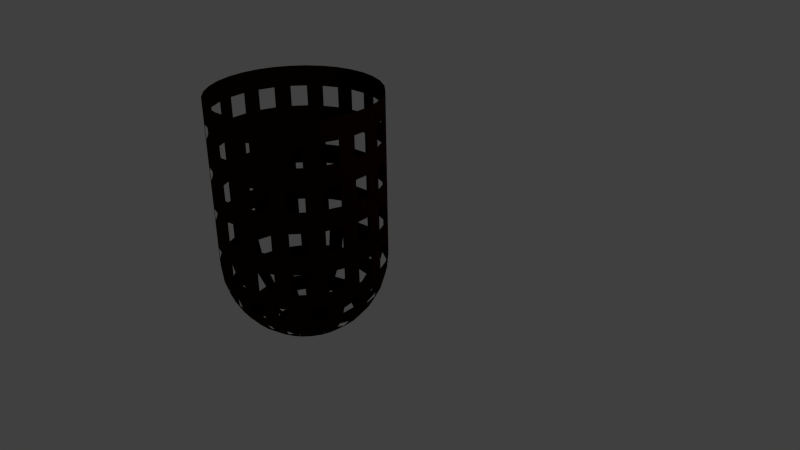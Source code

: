 # Source: pocket.blend  (saved by Blender 2.76.0; exported with 4.5.12 LTS)
import bpy
from mathutils import Matrix  # noqa: F401  (used for matrix-valued properties, if any)

bpy.ops.wm.read_factory_settings(use_empty=True)
scene = bpy.context.scene
scene.name = 'Scene'

# ---- collections
col_collection_1 = bpy.data.collections.new('Collection 1'); scene.collection.children.link(col_collection_1)

# ---- materials (node trees are filled in below, after node groups)
mat_net_001 = bpy.data.materials.new('Net.001')
mat_net_001.alpha_threshold = 0.0
mat_net_001.use_transparent_shadow = False
mat_net_001.diffuse_color = (0.02365, 0.007628, 0.0, 1.0)
mat_net_001.roughness = 0.5

# ---- material node trees

# ---- world
world_world = bpy.data.worlds.new('World'); scene.world = world_world
world_world.color = (0.05088, 0.05088, 0.05088)
world_world.use_sun_shadow = False
world_world.sun_shadow_jitter_overblur = 0.0
world_world.cycles.sampling_method = 'MANUAL'
world_world.cycles.sample_map_resolution = 256

# ---- cameras
cam_camera = bpy.data.cameras.new('Camera')
cam_camera.clip_end = 100.0
cam_camera.lens = 35.0
cam_camera.sensor_width = 32.0
cam_camera.sensor_height = 18.0
cam_camera.ortho_scale = 7.314
cam_camera.dof.focus_distance = 0.0
cam_camera.dof.aperture_fstop = 128.0

# ---- lights
light_lamp = bpy.data.lights.new('Lamp', 'POINT')
light_lamp.transmission_factor = 0.0
light_lamp.cutoff_distance = 30.0
light_lamp.energy = 100.0
light_lamp.shadow_buffer_clip_start = 1.001
light_lamp.shadow_soft_size = 0.1
light_lamp.shadow_maximum_resolution = 0.006
light_lamp.use_absolute_resolution = True
light_lamp.cycles.use_multiple_importance_sampling = False

# ---- meshes
me_sphere_002 = bpy.data.meshes.new('Sphere.002')
me_sphere_002.from_pydata([(-0.9808, -0.1951, 2.0), (-1.0, 0.0, 7.55e-08), (-0.9808, 0.0, -0.1951), (-0.9239, 0.0, -0.3827), (-0.8315, 0.0, -0.5556), (-0.7071, 0.0, -0.7071), (-0.5556, 0.0, -0.8315), (-0.3827, 0.0, -0.9239), (-0.1951, 0.0, -0.9808), (-0.9239, -0.3827, 2.0), (-0.9808, 0.1951, 7.55e-08), (-0.9619, 0.1913, -0.1951), (-0.9061, 0.1802, -0.3827), (-0.8155, 0.1622, -0.5556), (-0.6935, 0.1379, -0.7071), (-0.5449, 0.1084, -0.8315), (-0.3753, 0.07466, -0.9239), (-0.1913, 0.03806, -0.9808), (-0.8315, -0.5556, 2.0), (-0.9239, 0.3827, 7.55e-08), (-0.9061, 0.3753, -0.1951), (-0.8536, 0.3536, -0.3827), (-0.7682, 0.3182, -0.5556), (-0.6533, 0.2706, -0.7071), (-0.5133, 0.2126, -0.8315), (-0.3536, 0.1464, -0.9239), (-0.1802, 0.07466, -0.9808), (-0.7071, -0.7071, 2.0), (-0.8315, 0.5556, 7.55e-08), (-0.8155, 0.5449, -0.1951), (-0.7682, 0.5133, -0.3827), (-0.6913, 0.4619, -0.5556), (-0.5879, 0.3928, -0.7071), (-0.4619, 0.3087, -0.8315), (-0.3182, 0.2126, -0.9239), (-0.1622, 0.1084, -0.9808), (-0.5556, -0.8315, 2.0), (-0.7071, 0.7071, 7.55e-08), (-0.6935, 0.6935, -0.1951), (-0.6533, 0.6533, -0.3827), (-0.5879, 0.5879, -0.5556), (-0.5, 0.5, -0.7071), (-0.3928, 0.3928, -0.8315), (-0.2706, 0.2706, -0.9239), (-0.1379, 0.1379, -0.9808), (-0.3827, -0.9239, 2.0), (-0.5556, 0.8315, 7.55e-08), (-0.5449, 0.8155, -0.1951), (-0.5133, 0.7682, -0.3827), (-0.4619, 0.6913, -0.5556), (-0.3928, 0.5879, -0.7071), (-0.3087, 0.4619, -0.8315), (-0.2126, 0.3182, -0.9239), (-0.1084, 0.1622, -0.9808), (-0.1951, -0.9808, 2.0), (-0.3827, 0.9239, 7.55e-08), (-0.3753, 0.9061, -0.1951), (-0.3536, 0.8536, -0.3827), (-0.3182, 0.7682, -0.5556), (-0.2706, 0.6533, -0.7071), (-0.2126, 0.5133, -0.8315), (-0.1464, 0.3536, -0.9239), (-0.07466, 0.1802, -0.9808), (1.404e-07, -1.0, 2.0), (-0.1951, 0.9808, 7.55e-08), (-0.1913, 0.9619, -0.1951), (-0.1802, 0.9061, -0.3827), (-0.1622, 0.8155, -0.5556), (-0.1379, 0.6935, -0.7071), (-0.1084, 0.5449, -0.8315), (-0.07466, 0.3753, -0.9239), (-0.03806, 0.1913, -0.9808), (0.1951, -0.9808, 2.0), (3.788e-07, 1.0, 7.55e-08), (3.937e-07, 0.9808, -0.1951), (2.298e-07, 0.9239, -0.3827), (3.341e-07, 0.8315, -0.5556), (3.192e-07, 0.7071, -0.7071), (3.415e-07, 0.5556, -0.8315), (3.043e-07, 0.3827, -0.9239), (3.08e-07, 0.1951, -0.9808), (0.3827, -0.9239, 2.0), (0.1951, 0.9808, 7.55e-08), (0.1913, 0.9619, -0.1951), (0.1802, 0.9061, -0.3827), (0.1622, 0.8155, -0.5556), (0.138, 0.6935, -0.7071), (0.1084, 0.5449, -0.8315), (0.07466, 0.3753, -0.9239), (0.03806, 0.1913, -0.9808), (0.5556, -0.8315, 2.0), (0.3827, 0.9239, 7.55e-08), (0.3753, 0.9061, -0.1951), (0.3536, 0.8536, -0.3827), (0.3182, 0.7682, -0.5556), (0.2706, 0.6533, -0.7071), (0.2126, 0.5133, -0.8315), (0.1464, 0.3536, -0.9239), (0.07466, 0.1802, -0.9808), (0.7071, -0.7071, 2.0), (0.5556, 0.8315, 7.55e-08), (0.5449, 0.8155, -0.1951), (0.5133, 0.7682, -0.3827), (0.4619, 0.6913, -0.5556), (0.3928, 0.5879, -0.7071), (0.3087, 0.4619, -0.8315), (0.2126, 0.3182, -0.9239), (0.1084, 0.1622, -0.9808), (0.8315, -0.5556, 2.0), (0.7071, 0.7071, 7.55e-08), (0.6935, 0.6935, -0.1951), (0.6533, 0.6533, -0.3827), (0.5879, 0.5879, -0.5556), (0.5, 0.5, -0.7071), (0.3928, 0.3928, -0.8315), (0.2706, 0.2706, -0.9239), (0.138, 0.1379, -0.9808), (0.9239, -0.3827, 2.0), (0.8315, 0.5556, 7.55e-08), (0.8155, 0.5449, -0.1951), (0.7682, 0.5133, -0.3827), (0.6913, 0.4619, -0.5556), (0.5879, 0.3928, -0.7071), (0.4619, 0.3087, -0.8315), (0.3182, 0.2126, -0.9239), (0.1622, 0.1084, -0.9808), (0.9808, -0.1951, 2.0), (0.9239, 0.3827, 7.55e-08), (0.9061, 0.3753, -0.1951), (0.8536, 0.3536, -0.3827), (0.7682, 0.3182, -0.5556), (0.6533, 0.2706, -0.7071), (0.5133, 0.2126, -0.8315), (0.3536, 0.1464, -0.9239), (0.1802, 0.07466, -0.9808), (1.0, -1.003e-07, 2.0), (0.9808, 0.1951, 7.55e-08), (0.9619, 0.1913, -0.1951), (0.9061, 0.1802, -0.3827), (0.8155, 0.1622, -0.5556), (0.6935, 0.1379, -0.7071), (0.5449, 0.1084, -0.8315), (0.3753, 0.07466, -0.9239), (0.1913, 0.03806, -0.9808), (0.9808, 0.1951, 2.0), (1.0, -1.003e-07, 7.55e-08), (0.9808, -8.544e-08, -0.1951), (0.9239, 6.357e-08, -0.3827), (0.8315, -8.544e-08, -0.5556), (0.7071, -2.584e-08, -0.7071), (0.5556, -1.094e-08, -0.8315), (0.3827, 3.964e-09, -0.9239), (0.1951, 3.964e-09, -0.9808), (0.9239, 0.3827, 2.0), (0.9808, -0.1951, 7.55e-08), (0.9619, -0.1913, -0.1951), (0.9061, -0.1802, -0.3827), (0.8155, -0.1622, -0.5556), (0.6935, -0.1379, -0.7071), (0.5449, -0.1084, -0.8315), (0.3753, -0.07466, -0.9239), (0.1913, -0.03806, -0.9808), (0.8315, 0.5556, 2.0), (0.9239, -0.3827, 7.55e-08), (0.9061, -0.3753, -0.1951), (0.8536, -0.3536, -0.3827), (0.7682, -0.3182, -0.5556), (0.6533, -0.2706, -0.7071), (0.5133, -0.2126, -0.8315), (0.3536, -0.1464, -0.9239), (0.1802, -0.07466, -0.9808), (0.7071, 0.7071, 2.0), (0.8315, -0.5556, 7.55e-08), (0.8155, -0.5449, -0.1951), (0.7682, -0.5133, -0.3827), (0.6913, -0.4619, -0.5556), (0.5879, -0.3928, -0.7071), (0.4619, -0.3087, -0.8315), (0.3182, -0.2126, -0.9239), (0.1622, -0.1084, -0.9808), (0.5556, 0.8315, 2.0), (0.7071, -0.7071, 7.55e-08), (0.6935, -0.6935, -0.1951), (0.6533, -0.6533, -0.3827), (0.5879, -0.5879, -0.5556), (0.5, -0.5, -0.7071), (0.3928, -0.3928, -0.8315), (0.2706, -0.2706, -0.9239), (0.1379, -0.1379, -0.9808), (0.3827, 0.9239, 2.0), (0.5556, -0.8315, 7.55e-08), (0.5449, -0.8155, -0.1951), (0.5133, -0.7682, -0.3827), (0.4619, -0.6913, -0.5556), (0.3928, -0.5879, -0.7071), (0.3087, -0.4619, -0.8315), (0.2126, -0.3182, -0.9239), (0.1084, -0.1622, -0.9808), (3.258e-07, 0.0, -1.0), (0.1951, 0.9808, 2.0), (0.3827, -0.9239, 7.55e-08), (0.3753, -0.9061, -0.1951), (0.3536, -0.8536, -0.3827), (0.3182, -0.7682, -0.5556), (0.2706, -0.6533, -0.7071), (0.2126, -0.5133, -0.8315), (0.1464, -0.3536, -0.9239), (0.07466, -0.1802, -0.9808), (3.788e-07, 1.0, 2.0), (0.1951, -0.9808, 7.55e-08), (0.1913, -0.9619, -0.1951), (0.1802, -0.9061, -0.3827), (0.1622, -0.8155, -0.5556), (0.1379, -0.6935, -0.7071), (0.1084, -0.5449, -0.8315), (0.07466, -0.3753, -0.9239), (0.03806, -0.1913, -0.9808), (-0.1951, 0.9808, 2.0), (1.404e-07, -1.0, 7.55e-08), (9.567e-08, -0.9808, -0.1951), (3.192e-07, -0.9239, -0.3827), (1.404e-07, -0.8315, -0.5556), (1.851e-07, -0.7071, -0.7071), (2.596e-07, -0.5556, -0.8315), (2.521e-07, -0.3827, -0.9239), (3.155e-07, -0.1951, -0.9808), (-0.3827, 0.9239, 2.0), (-0.1951, -0.9808, 7.55e-08), (-0.1913, -0.9619, -0.1951), (-0.1802, -0.9061, -0.3827), (-0.1622, -0.8155, -0.5556), (-0.1379, -0.6935, -0.7071), (-0.1084, -0.5449, -0.8315), (-0.07466, -0.3753, -0.9239), (-0.03806, -0.1913, -0.9808), (-0.5556, 0.8315, 2.0), (-0.3827, -0.9239, 7.55e-08), (-0.3753, -0.9061, -0.1951), (-0.3536, -0.8536, -0.3827), (-0.3182, -0.7682, -0.5556), (-0.2706, -0.6533, -0.7071), (-0.2126, -0.5133, -0.8315), (-0.1464, -0.3536, -0.9239), (-0.07466, -0.1802, -0.9808), (-0.7071, 0.7071, 2.0), (-0.5556, -0.8315, 7.55e-08), (-0.5449, -0.8155, -0.1951), (-0.5133, -0.7682, -0.3827), (-0.4619, -0.6913, -0.5556), (-0.3928, -0.5879, -0.7071), (-0.3087, -0.4619, -0.8315), (-0.2126, -0.3182, -0.9239), (-0.1084, -0.1622, -0.9808), (-0.8315, 0.5556, 2.0), (-0.7071, -0.7071, 7.55e-08), (-0.6935, -0.6935, -0.1951), (-0.6533, -0.6533, -0.3827), (-0.5879, -0.5879, -0.5556), (-0.5, -0.5, -0.7071), (-0.3928, -0.3928, -0.8315), (-0.2706, -0.2706, -0.9239), (-0.1379, -0.1379, -0.9808), (-0.9239, 0.3827, 2.0), (-0.8315, -0.5556, 7.55e-08), (-0.8155, -0.5449, -0.1951), (-0.7682, -0.5133, -0.3827), (-0.6913, -0.4619, -0.5556), (-0.5879, -0.3928, -0.7071), (-0.4619, -0.3087, -0.8315), (-0.3182, -0.2126, -0.9239), (-0.1622, -0.1084, -0.9808), (-0.9808, 0.1951, 2.0), (-0.9239, -0.3827, 7.55e-08), (-0.9061, -0.3753, -0.1951), (-0.8536, -0.3536, -0.3827), (-0.7682, -0.3182, -0.5556), (-0.6533, -0.2706, -0.7071), (-0.5133, -0.2126, -0.8315), (-0.3536, -0.1464, -0.9239), (-0.1802, -0.07466, -0.9808), (-1.0, 0.0, 2.0), (-0.9808, -0.1951, 7.55e-08), (-0.9619, -0.1913, -0.1951), (-0.9061, -0.1802, -0.3827), (-0.8155, -0.1622, -0.5556), (-0.6935, -0.1379, -0.7071), (-0.5449, -0.1084, -0.8315), (-0.3753, -0.07466, -0.9239), (-0.1913, -0.03806, -0.9808), (0.7071, -0.7071, 1.0), (0.5556, -0.8315, 1.0), (1.0, -1.003e-07, 1.0), (0.9808, -0.1951, 1.0), (-0.7071, 0.7071, 1.0), (-0.5556, 0.8315, 1.0), (0.7071, 0.7071, 1.0), (0.8315, 0.5556, 1.0), (3.788e-07, 1.0, 1.0), (0.1951, 0.9808, 1.0), (-0.3827, -0.9239, 1.0), (-0.5556, -0.8315, 1.0), (0.3827, -0.9239, 1.0), (0.1951, -0.9808, 1.0), (-0.9239, -0.3827, 1.0), (-0.9808, -0.1951, 1.0), (0.9239, -0.3827, 1.0), (0.8315, -0.5556, 1.0), (0.9239, 0.3827, 1.0), (0.9808, 0.1951, 1.0), (0.3827, 0.9239, 1.0), (0.5556, 0.8315, 1.0), (-0.3827, 0.9239, 1.0), (-0.1951, 0.9808, 1.0), (-0.9239, 0.3827, 1.0), (-0.8315, 0.5556, 1.0), (-0.7071, -0.7071, 1.0), (-0.8315, -0.5556, 1.0), (1.404e-07, -1.0, 1.0), (-0.1951, -0.9808, 1.0), (-1.0, 0.0, 1.0), (-0.9808, 0.1951, 1.0), (-0.9523, 0.2889, 7.55e-08), (-0.7693, 0.6313, 7.55e-08), (-0.4691, 0.8777, 7.55e-08), (0.7071, -0.7071, 1.5), (-0.09754, 0.9904, 7.55e-08), (0.5556, -0.8315, 0.5), (1.0, -1.003e-07, 1.5), (0.9808, -0.1951, 0.5), (-0.7071, 0.7071, 1.5), (0.2889, 0.9523, 7.55e-08), (-0.5556, 0.8315, 0.5), (0.7071, 0.7071, 1.5), (0.8315, 0.5556, 0.5), (3.788e-07, 1.0, 1.5), (0.6313, 0.7693, 7.55e-08), (0.1951, 0.9808, 0.5), (-0.3827, -0.9239, 1.5), (-0.5556, -0.8315, 0.5), (0.3827, -0.9239, 1.5), (0.8777, 0.4691, 7.55e-08), (0.1951, -0.9808, 0.5), (-0.9239, -0.3827, 1.5), (-0.9808, -0.1951, 0.5), (0.9239, -0.3827, 1.5), (0.9904, 0.09755, 7.55e-08), (0.8315, -0.5556, 0.5), (0.9239, 0.3827, 1.5), (0.9808, 0.1951, 0.5), (0.3827, 0.9239, 1.5), (0.9523, -0.2889, 7.55e-08), (0.5556, 0.8315, 0.5), (-0.3827, 0.9239, 1.5), (-0.1951, 0.9808, 0.5), (0.7693, -0.6313, 7.55e-08), (-0.9239, 0.3827, 1.5), (-0.8315, 0.5556, 0.5), (-0.7071, -0.7071, 1.5), (-0.8315, -0.5556, 0.5), (0.4691, -0.8777, 7.55e-08), (1.404e-07, -1.0, 1.5), (-0.1951, -0.9808, 0.5), (-1.0, 0.0, 1.5), (-0.9808, 0.1951, 0.5), (0.09755, -0.9904, 7.55e-08), (-0.2889, -0.9523, 7.55e-08), (-0.6313, -0.7693, 7.55e-08), (-0.8777, -0.4691, 7.55e-08), (-0.9904, -0.09754, 7.55e-08), (0.7071, -0.7071, 0.5), (0.5556, -0.8315, 1.5), (1.0, -1.003e-07, 0.5), (0.9808, -0.1951, 1.5), (-0.7071, 0.7071, 0.5), (-0.5556, 0.8315, 1.5), (0.7071, 0.7071, 0.5), (0.8315, 0.5556, 1.5), (3.788e-07, 1.0, 0.5), (0.1951, 0.9808, 1.5), (-0.3827, -0.9239, 0.5), (-0.5556, -0.8315, 1.5), (0.3827, -0.9239, 0.5), (0.1951, -0.9808, 1.5), (-0.9239, -0.3827, 0.5), (-0.9808, -0.1951, 1.5), (0.9239, -0.3827, 0.5), (0.8315, -0.5556, 1.5), (0.9239, 0.3827, 0.5), (0.9808, 0.1951, 1.5), (0.3827, 0.9239, 0.5), (0.5556, 0.8315, 1.5), (-0.3827, 0.9239, 0.5), (-0.1951, 0.9808, 1.5), (-0.9239, 0.3827, 0.5), (-0.8315, 0.5556, 1.5), (-0.7071, -0.7071, 0.5), (-0.8315, -0.5556, 1.5), (1.404e-07, -1.0, 0.5), (-0.1951, -0.9808, 1.5), (-1.0, 0.0, 0.5), (-0.9808, 0.1951, 1.5), (-0.9666, 0.242, 7.55e-08), (-0.8004, 0.5935, 7.55e-08), (-0.5123, 0.8546, 7.55e-08), (0.7071, -0.7071, 1.75), (-0.1463, 0.9856, 7.55e-08), (0.5556, -0.8315, 0.25), (1.0, -1.003e-07, 1.75), (0.9808, -0.1951, 0.25), (-0.7071, 0.7071, 1.75), (0.242, 0.9666, 7.55e-08), (-0.5556, 0.8315, 0.25), (0.7071, 0.7071, 1.75), (0.8315, 0.5556, 0.25), (3.788e-07, 1.0, 1.75), (0.5935, 0.8004, 7.55e-08), (0.1951, 0.9808, 0.25), (-0.3827, -0.9239, 1.75), (-0.5556, -0.8315, 0.25), (0.3827, -0.9239, 1.75), (0.8546, 0.5123, 7.55e-08), (0.1951, -0.9808, 0.25), (-0.9239, -0.3827, 1.75), (-0.9808, -0.1951, 0.25), (0.9239, -0.3827, 1.75), (0.9856, 0.1463, 7.55e-08), (0.8315, -0.5556, 0.25), (0.9239, 0.3827, 1.75), (0.9808, 0.1951, 0.25), (0.3827, 0.9239, 1.75), (0.9666, -0.242, 7.55e-08), (0.5556, 0.8315, 0.25), (-0.3827, 0.9239, 1.75), (-0.1951, 0.9808, 0.25), (0.8004, -0.5935, 7.55e-08), (-0.9239, 0.3827, 1.75), (-0.8315, 0.5556, 0.25), (-0.7071, -0.7071, 1.75), (-0.8315, -0.5556, 0.25), (0.5123, -0.8546, 7.55e-08), (1.404e-07, -1.0, 1.75), (-0.1951, -0.9808, 0.25), (-1.0, 0.0, 1.75), (-0.9808, 0.1951, 0.25), (0.04877, -0.9952, 7.55e-08), (-0.3358, -0.9381, 7.55e-08), (-0.5935, -0.8004, 7.55e-08), (-0.8546, -0.5123, 7.55e-08), (-0.9856, -0.1463, 7.55e-08), (0.7071, -0.7071, 0.75), (0.5556, -0.8315, 1.25), (1.0, -1.003e-07, 0.75), (0.9808, -0.1951, 1.25), (-0.7071, 0.7071, 0.75), (-0.5556, 0.8315, 1.25), (0.7071, 0.7071, 0.75), (0.8315, 0.5556, 1.25), (3.788e-07, 1.0, 0.75), (0.1951, 0.9808, 1.25), (-0.3827, -0.9239, 0.75), (-0.5556, -0.8315, 1.25), (0.3827, -0.9239, 0.75), (0.1951, -0.9808, 1.25), (-0.9239, -0.3827, 0.75), (-0.9808, -0.1951, 1.25), (0.9239, -0.3827, 0.75), (0.8315, -0.5556, 1.25), (0.9239, 0.3827, 0.75), (0.9808, 0.1951, 1.25), (0.3827, 0.9239, 0.75), (0.5556, 0.8315, 1.25), (-0.3827, 0.9239, 0.75), (-0.1951, 0.9808, 1.25), (-0.9239, 0.3827, 0.75), (-0.8315, 0.5556, 1.25), (-0.7071, -0.7071, 0.75), (-0.8315, -0.5556, 1.25), (1.404e-07, -1.0, 0.75), (-0.1951, -0.9808, 1.25), (-1.0, 0.0, 0.75), (-0.9808, 0.1951, 1.25), (-0.9381, 0.3358, 7.55e-08), (-0.7382, 0.6692, 7.55e-08), (-0.4259, 0.9008, 7.55e-08), (0.7071, -0.7071, 1.25), (-0.04877, 0.9952, 7.55e-08), (0.5556, -0.8315, 0.75), (1.0, -1.003e-07, 1.25), (0.9808, -0.1951, 0.75), (-0.7071, 0.7071, 1.25), (0.3358, 0.9381, 7.55e-08), (-0.5556, 0.8315, 0.75), (0.7071, 0.7071, 1.25), (0.8315, 0.5556, 0.75), (3.788e-07, 1.0, 1.25), (0.6692, 0.7382, 7.55e-08), (0.1951, 0.9808, 0.75), (-0.3827, -0.9239, 1.25), (-0.5556, -0.8315, 0.75), (0.3827, -0.9239, 1.25), (0.9008, 0.4259, 7.55e-08), (0.1951, -0.9808, 0.75), (-0.9239, -0.3827, 1.25), (-0.9808, -0.1951, 0.75), (0.9239, -0.3827, 1.25), (0.9952, 0.04877, 7.55e-08), (0.8315, -0.5556, 0.75), (0.9239, 0.3827, 1.25), (0.9808, 0.1951, 0.75), (0.3827, 0.9239, 1.25), (0.9381, -0.3358, 7.55e-08), (0.5556, 0.8315, 0.75), (-0.3827, 0.9239, 1.25), (-0.1951, 0.9808, 0.75), (0.7382, -0.6692, 7.55e-08), (-0.9239, 0.3827, 1.25), (-0.8315, 0.5556, 0.75), (-0.7071, -0.7071, 1.25), (-0.8315, -0.5556, 0.75), (0.4259, -0.9008, 7.55e-08), (1.404e-07, -1.0, 1.25), (-0.1951, -0.9808, 0.75), (-1.0, 0.0, 1.25), (-0.9808, 0.1951, 0.75), (0.1463, -0.9856, 7.55e-08), (-0.242, -0.9666, 7.55e-08), (-0.6692, -0.7382, 7.55e-08), (-0.9008, -0.4259, 7.55e-08), (-0.9952, -0.04877, 7.55e-08), (0.7071, -0.7071, 0.25), (0.5556, -0.8315, 1.75), (1.0, -1.003e-07, 0.25), (0.9808, -0.1951, 1.75), (-0.7071, 0.7071, 0.25), (-0.5556, 0.8315, 1.75), (0.7071, 0.7071, 0.25), (0.8315, 0.5556, 1.75), (3.788e-07, 1.0, 0.25), (0.1951, 0.9808, 1.75), (-0.3827, -0.9239, 0.25), (-0.5556, -0.8315, 1.75), (0.3827, -0.9239, 0.25), (0.1951, -0.9808, 1.75), (-0.9239, -0.3827, 0.25), (-0.9808, -0.1951, 1.75), (0.9239, -0.3827, 0.25), (0.8315, -0.5556, 1.75), (0.9239, 0.3827, 0.25), (0.9808, 0.1951, 1.75), (0.3827, 0.9239, 0.25), (0.5556, 0.8315, 1.75), (-0.3827, 0.9239, 0.25), (-0.1951, 0.9808, 1.75), (-0.9239, 0.3827, 0.25), (-0.8315, 0.5556, 1.75), (-0.7071, -0.7071, 0.25), (-0.8315, -0.5556, 1.75), (1.404e-07, -1.0, 0.25), (-0.1951, -0.9808, 1.75), (-1.0, 0.0, 0.25), (-0.9808, 0.1951, 1.75)], [], [(4, 13, 12, 3), (6, 15, 14, 5), (8, 17, 16, 7), (2, 11, 10, 1), (12, 21, 20, 11), (13, 22, 21, 12), (14, 23, 22, 13), (15, 24, 23, 14), (16, 25, 24, 15), (17, 26, 25, 16), (11, 20, 19, 481, 321, 401, 10), (26, 35, 34, 25), (20, 29, 28, 19), (22, 31, 30, 21), (24, 33, 32, 23), (30, 39, 38, 29), (31, 40, 39, 30), (32, 41, 40, 31), (33, 42, 41, 32), (34, 43, 42, 33), (35, 44, 43, 34), (29, 38, 37, 482, 322, 402, 28), (44, 53, 52, 43), (38, 47, 46, 37), (40, 49, 48, 39), (42, 51, 50, 41), (49, 58, 57, 48), (50, 59, 58, 49), (51, 60, 59, 50), (52, 61, 60, 51), (53, 62, 61, 52), (47, 56, 55, 483, 323, 403, 46), (48, 57, 56, 47), (62, 71, 70, 61), (56, 65, 64, 55), (58, 67, 66, 57), (60, 69, 68, 59), (67, 76, 75, 66), (68, 77, 76, 67), (69, 78, 77, 68), (70, 79, 78, 69), (71, 80, 79, 70), (65, 74, 73, 485, 325, 405, 64), (66, 75, 74, 65), (80, 89, 88, 79), (74, 83, 82, 73), (76, 85, 84, 75), (78, 87, 86, 77), (86, 95, 94, 85), (87, 96, 95, 86), (88, 97, 96, 87), (89, 98, 97, 88), (83, 92, 91, 490, 330, 410, 82), (84, 93, 92, 83), (85, 94, 93, 84), (92, 101, 100, 91), (94, 103, 102, 93), (96, 105, 104, 95), (98, 107, 106, 97), (105, 114, 113, 104), (106, 115, 114, 105), (107, 116, 115, 106), (101, 110, 109, 495, 335, 415, 100), (102, 111, 110, 101), (103, 112, 111, 102), (104, 113, 112, 103), (110, 119, 118, 109), (112, 121, 120, 111), (114, 123, 122, 113), (116, 125, 124, 115), (123, 132, 131, 122), (124, 133, 132, 123), (125, 134, 133, 124), (119, 128, 127, 500, 340, 420, 118), (120, 129, 128, 119), (121, 130, 129, 120), (122, 131, 130, 121), (130, 139, 138, 129), (132, 141, 140, 131), (134, 143, 142, 133), (128, 137, 136, 127), (142, 151, 150, 141), (143, 152, 151, 142), (137, 146, 145, 505, 345, 425, 136), (138, 147, 146, 137), (139, 148, 147, 138), (140, 149, 148, 139), (141, 150, 149, 140), (148, 157, 156, 147), (150, 159, 158, 149), (152, 161, 160, 151), (324, 370, 530, 404), (146, 155, 154, 145), (160, 169, 168, 159), (161, 170, 169, 160), (327, 372, 532, 407), (155, 164, 163, 510, 350, 430, 154), (156, 165, 164, 155), (157, 166, 165, 156), (158, 167, 166, 157), (159, 168, 167, 158), (166, 175, 174, 165), (168, 177, 176, 167), (170, 179, 178, 169), (329, 374, 534, 409), (164, 173, 172, 163), (179, 188, 187, 178), (332, 376, 536, 412), (173, 182, 181, 514, 354, 434, 172), (174, 183, 182, 173), (175, 184, 183, 174), (176, 185, 184, 175), (177, 186, 185, 176), (178, 187, 186, 177), (186, 195, 194, 185), (188, 197, 196, 187), (334, 378, 538, 414), (182, 191, 190, 181), (184, 193, 192, 183), (337, 380, 540, 417), (191, 201, 200, 519, 359, 439, 190), (192, 202, 201, 191), (193, 203, 202, 192), (194, 204, 203, 193), (195, 205, 204, 194), (196, 206, 205, 195), (197, 207, 206, 196), (205, 214, 213, 204), (207, 216, 215, 206), (339, 382, 542, 419), (201, 210, 209, 200), (203, 212, 211, 202), (210, 219, 218, 444, 364, 524, 209), (211, 220, 219, 210), (212, 221, 220, 211), (213, 222, 221, 212), (214, 223, 222, 213), (215, 224, 223, 214), (216, 225, 224, 215), (342, 384, 544, 422), (223, 232, 231, 222), (225, 234, 233, 224), (344, 386, 546, 424), (219, 228, 227, 218), (221, 230, 229, 220), (228, 237, 236, 445, 365, 525, 227), (229, 238, 237, 228), (230, 239, 238, 229), (231, 240, 239, 230), (232, 241, 240, 231), (233, 242, 241, 232), (234, 243, 242, 233), (347, 388, 548, 427), (241, 250, 249, 240), (243, 252, 251, 242), (349, 390, 550, 429), (237, 246, 245, 236), (239, 248, 247, 238), (247, 256, 255, 246), (248, 257, 256, 247), (249, 258, 257, 248), (250, 259, 258, 249), (251, 260, 259, 250), (252, 261, 260, 251), (534, 235, 244, 409), (246, 255, 254, 526, 366, 446, 245), (261, 270, 269, 260), (355, 394, 554, 435), (255, 264, 263, 254), (257, 266, 265, 256), (259, 268, 267, 258), (266, 275, 274, 265), (267, 276, 275, 266), (268, 277, 276, 267), (269, 278, 277, 268), (270, 279, 278, 269), (357, 396, 556, 437), (264, 273, 272, 527, 367, 447, 263), (265, 274, 273, 264), (279, 288, 287, 278), (360, 398, 558, 440), (273, 282, 281, 272), (275, 284, 283, 274), (277, 286, 285, 276), (198, 17, 8), (198, 26, 17), (198, 35, 26), (198, 44, 35), (198, 53, 44), (198, 62, 53), (198, 71, 62), (198, 80, 71), (198, 89, 80), (198, 98, 89), (198, 107, 98), (198, 116, 107), (198, 125, 116), (198, 134, 125), (198, 143, 134), (198, 152, 143), (198, 161, 152), (198, 170, 161), (198, 179, 170), (198, 188, 179), (198, 197, 188), (198, 207, 197), (198, 216, 207), (198, 225, 216), (198, 234, 225), (198, 243, 234), (198, 252, 243), (198, 261, 252), (198, 270, 261), (198, 279, 270), (198, 288, 279), (284, 4, 3, 283), (285, 5, 4, 284), (286, 6, 5, 285), (287, 7, 6, 286), (288, 8, 7, 287), (362, 400, 560, 442), (198, 8, 288), (282, 2, 1, 528, 368, 448, 281), (283, 3, 2, 282), (518, 316, 315, 475), (516, 314, 313, 473), (503, 304, 303, 463), (539, 418, 338, 379), (502, 464, 384, 342), (136, 428, 547, 127), (509, 470, 390, 349), (517, 476, 396, 357), (520, 478, 398, 360), (552, 217, 226, 432), (154, 408, 531, 145), (46, 411, 533, 37), (109, 118, 413, 535), (82, 416, 537, 73), (209, 421, 541, 200), (303, 304, 464, 502), (91, 100, 431, 549), (64, 433, 551, 55), (315, 316, 476, 517), (227, 441, 557, 218), (10, 443, 559, 1), (319, 320, 480, 522), (522, 480, 400, 362), (399, 363, 523, 479), (559, 443, 363, 399), (317, 318, 478, 520), (397, 361, 521, 477), (558, 54, 63, 440), (557, 441, 361, 397), (281, 423, 543, 272), (556, 18, 27, 437), (555, 438, 358, 395), (313, 314, 474, 515), (515, 474, 394, 355), (553, 436, 356, 393), (28, 436, 553, 19), (311, 312, 472, 512), (512, 472, 392, 352), (391, 353, 513, 471), (551, 433, 353, 391), (352, 392, 552, 432), (309, 310, 470, 509), (389, 351, 511, 469), (536, 162, 171, 412), (549, 431, 351, 389), (307, 308, 468, 507), (387, 348, 508, 467), (507, 468, 388, 347), (532, 126, 135, 407), (547, 428, 348, 387), (305, 306, 466, 504), (504, 466, 386, 344), (385, 346, 506, 465), (545, 426, 346, 385), (172, 426, 545, 163), (543, 423, 343, 383), (263, 438, 555, 254), (301, 302, 462, 499), (499, 462, 382, 339), (381, 341, 501, 461), (541, 421, 341, 381), (299, 300, 460, 497), (437, 27, 36, 540), (379, 338, 498, 459), (497, 460, 380, 337), (245, 418, 539, 236), (297, 298, 458, 494), (494, 458, 378, 334), (377, 336, 496, 457), (537, 416, 336, 377), (295, 296, 456, 492), (492, 456, 376, 332), (375, 333, 493, 455), (535, 413, 333, 375), (293, 294, 454, 489), (489, 454, 374, 329), (373, 331, 491, 453), (533, 411, 331, 373), (291, 292, 452, 487), (487, 452, 372, 327), (371, 328, 488, 451), (531, 408, 328, 371), (289, 290, 450, 484), (484, 450, 370, 324), (369, 326, 486, 449), (529, 406, 326, 369), (190, 406, 529, 181), (486, 290, 289, 449), (488, 292, 291, 451), (491, 294, 293, 453), (493, 296, 295, 455), (496, 298, 297, 457), (498, 300, 299, 459), (501, 302, 301, 461), (383, 343, 503, 463), (506, 306, 305, 465), (508, 308, 307, 467), (511, 310, 309, 469), (513, 312, 311, 471), (393, 356, 516, 473), (395, 358, 518, 475), (521, 318, 317, 477), (523, 320, 319, 479), (554, 253, 262, 435), (544, 0, 9, 422), (538, 199, 208, 414), (530, 90, 99, 404), (550, 180, 189, 429), (548, 144, 153, 427), (546, 108, 117, 424), (553, 393, 363, 443), (473, 313, 320, 523), (515, 355, 400, 480), (435, 262, 271, 560), (442, 280, 0, 544), (522, 362, 384, 464), (479, 319, 304, 503), (559, 399, 343, 423), (543, 383, 358, 438), (555, 395, 338, 418), (475, 315, 300, 498), (517, 357, 380, 460), (540, 36, 45, 417), (422, 9, 18, 556), (502, 342, 396, 476), (463, 303, 316, 518), (539, 379, 361, 441), (459, 299, 318, 521), (497, 337, 398, 478), (417, 45, 54, 558), (440, 63, 72, 542), (520, 360, 382, 462), (477, 317, 302, 501), (557, 397, 341, 421), (541, 381, 326, 406), (461, 301, 290, 486), (499, 339, 370, 450), (419, 81, 90, 530), (404, 99, 108, 546), (484, 324, 386, 466), (449, 289, 306, 506), (529, 369, 346, 426), (533, 373, 356, 436), (453, 293, 314, 516), (489, 329, 394, 474), (409, 244, 253, 554), (432, 226, 235, 534), (512, 352, 374, 454), (471, 311, 294, 491), (551, 391, 331, 411), (537, 377, 353, 433), (457, 297, 312, 513), (494, 334, 392, 472), (414, 208, 217, 552), (429, 189, 199, 538), (509, 349, 378, 458), (469, 309, 298, 496), (549, 389, 336, 416), (535, 375, 351, 431), (455, 295, 310, 511), (492, 332, 390, 470), (412, 171, 180, 550), (427, 153, 162, 536), (507, 347, 376, 456), (467, 307, 296, 493), (547, 387, 333, 413), (531, 371, 348, 428), (451, 291, 308, 508), (487, 327, 388, 468), (407, 135, 144, 548), (424, 117, 126, 532), (504, 344, 372, 452), (465, 305, 292, 488), (545, 385, 328, 408), (542, 72, 81, 419), (560, 271, 280, 442)])
me_sphere_002.materials.append(mat_net_001)
me_sphere_002.use_remesh_preserve_volume = False
me_sphere_002.use_remesh_preserve_attributes = False
me_sphere_002.use_mirror_vertex_groups = False
me_sphere_002.update()
me_sphere_001 = bpy.data.meshes.new('Sphere.001')
me_sphere_001.from_pydata([(-0.9808, -0.1951, 2.0), (-1.0, 0.0, 7.55e-08), (-0.9808, 0.0, -0.1951), (-0.9239, 0.0, -0.3827), (-0.8315, 0.0, -0.5556), (-0.7071, 0.0, -0.7071), (-0.5556, 0.0, -0.8315), (-0.3827, 0.0, -0.9239), (-0.1951, 0.0, -0.9808), (-0.9239, -0.3827, 2.0), (-0.9808, 0.1951, 7.55e-08), (-0.9619, 0.1913, -0.1951), (-0.9061, 0.1802, -0.3827), (-0.8155, 0.1622, -0.5556), (-0.6935, 0.1379, -0.7071), (-0.5449, 0.1084, -0.8315), (-0.3753, 0.07466, -0.9239), (-0.1913, 0.03806, -0.9808), (-0.8315, -0.5556, 2.0), (-0.9239, 0.3827, 7.55e-08), (-0.9061, 0.3753, -0.1951), (-0.8536, 0.3536, -0.3827), (-0.7682, 0.3182, -0.5556), (-0.6533, 0.2706, -0.7071), (-0.5133, 0.2126, -0.8315), (-0.3536, 0.1464, -0.9239), (-0.1802, 0.07466, -0.9808), (-0.7071, -0.7071, 2.0), (-0.8315, 0.5556, 7.55e-08), (-0.8155, 0.5449, -0.1951), (-0.7682, 0.5133, -0.3827), (-0.6913, 0.4619, -0.5556), (-0.5879, 0.3928, -0.7071), (-0.4619, 0.3087, -0.8315), (-0.3182, 0.2126, -0.9239), (-0.1622, 0.1084, -0.9808), (-0.5556, -0.8315, 2.0), (-0.7071, 0.7071, 7.55e-08), (-0.6935, 0.6935, -0.1951), (-0.6533, 0.6533, -0.3827), (-0.5879, 0.5879, -0.5556), (-0.5, 0.5, -0.7071), (-0.3928, 0.3928, -0.8315), (-0.2706, 0.2706, -0.9239), (-0.1379, 0.1379, -0.9808), (-0.3827, -0.9239, 2.0), (-0.5556, 0.8315, 7.55e-08), (-0.5449, 0.8155, -0.1951), (-0.5133, 0.7682, -0.3827), (-0.4619, 0.6913, -0.5556), (-0.3928, 0.5879, -0.7071), (-0.3087, 0.4619, -0.8315), (-0.2126, 0.3182, -0.9239), (-0.1084, 0.1622, -0.9808), (-0.1951, -0.9808, 2.0), (-0.3827, 0.9239, 7.55e-08), (-0.3753, 0.9061, -0.1951), (-0.3536, 0.8536, -0.3827), (-0.3182, 0.7682, -0.5556), (-0.2706, 0.6533, -0.7071), (-0.2126, 0.5133, -0.8315), (-0.1464, 0.3536, -0.9239), (-0.07466, 0.1802, -0.9808), (1.404e-07, -1.0, 2.0), (-0.1951, 0.9808, 7.55e-08), (-0.1913, 0.9619, -0.1951), (-0.1802, 0.9061, -0.3827), (-0.1622, 0.8155, -0.5556), (-0.1379, 0.6935, -0.7071), (-0.1084, 0.5449, -0.8315), (-0.07466, 0.3753, -0.9239), (-0.03806, 0.1913, -0.9808), (0.1951, -0.9808, 2.0), (3.788e-07, 1.0, 7.55e-08), (3.937e-07, 0.9808, -0.1951), (2.298e-07, 0.9239, -0.3827), (3.341e-07, 0.8315, -0.5556), (3.192e-07, 0.7071, -0.7071), (3.415e-07, 0.5556, -0.8315), (3.043e-07, 0.3827, -0.9239), (3.08e-07, 0.1951, -0.9808), (0.3827, -0.9239, 2.0), (0.1951, 0.9808, 7.55e-08), (0.1913, 0.9619, -0.1951), (0.1802, 0.9061, -0.3827), (0.1622, 0.8155, -0.5556), (0.138, 0.6935, -0.7071), (0.1084, 0.5449, -0.8315), (0.07466, 0.3753, -0.9239), (0.03806, 0.1913, -0.9808), (0.5556, -0.8315, 2.0), (0.3827, 0.9239, 7.55e-08), (0.3753, 0.9061, -0.1951), (0.3536, 0.8536, -0.3827), (0.3182, 0.7682, -0.5556), (0.2706, 0.6533, -0.7071), (0.2126, 0.5133, -0.8315), (0.1464, 0.3536, -0.9239), (0.07466, 0.1802, -0.9808), (0.7071, -0.7071, 2.0), (0.5556, 0.8315, 7.55e-08), (0.5449, 0.8155, -0.1951), (0.5133, 0.7682, -0.3827), (0.4619, 0.6913, -0.5556), (0.3928, 0.5879, -0.7071), (0.3087, 0.4619, -0.8315), (0.2126, 0.3182, -0.9239), (0.1084, 0.1622, -0.9808), (0.8315, -0.5556, 2.0), (0.7071, 0.7071, 7.55e-08), (0.6935, 0.6935, -0.1951), (0.6533, 0.6533, -0.3827), (0.5879, 0.5879, -0.5556), (0.5, 0.5, -0.7071), (0.3928, 0.3928, -0.8315), (0.2706, 0.2706, -0.9239), (0.138, 0.1379, -0.9808), (0.9239, -0.3827, 2.0), (0.8315, 0.5556, 7.55e-08), (0.8155, 0.5449, -0.1951), (0.7682, 0.5133, -0.3827), (0.6913, 0.4619, -0.5556), (0.5879, 0.3928, -0.7071), (0.4619, 0.3087, -0.8315), (0.3182, 0.2126, -0.9239), (0.1622, 0.1084, -0.9808), (0.9808, -0.1951, 2.0), (0.9239, 0.3827, 7.55e-08), (0.9061, 0.3753, -0.1951), (0.8536, 0.3536, -0.3827), (0.7682, 0.3182, -0.5556), (0.6533, 0.2706, -0.7071), (0.5133, 0.2126, -0.8315), (0.3536, 0.1464, -0.9239), (0.1802, 0.07466, -0.9808), (1.0, -1.003e-07, 2.0), (0.9808, 0.1951, 7.55e-08), (0.9619, 0.1913, -0.1951), (0.9061, 0.1802, -0.3827), (0.8155, 0.1622, -0.5556), (0.6935, 0.1379, -0.7071), (0.5449, 0.1084, -0.8315), (0.3753, 0.07466, -0.9239), (0.1913, 0.03806, -0.9808), (0.9808, 0.1951, 2.0), (1.0, -1.003e-07, 7.55e-08), (0.9808, -8.544e-08, -0.1951), (0.9239, 6.357e-08, -0.3827), (0.8315, -8.544e-08, -0.5556), (0.7071, -2.584e-08, -0.7071), (0.5556, -1.094e-08, -0.8315), (0.3827, 3.964e-09, -0.9239), (0.1951, 3.964e-09, -0.9808), (0.9239, 0.3827, 2.0), (0.9808, -0.1951, 7.55e-08), (0.9619, -0.1913, -0.1951), (0.9061, -0.1802, -0.3827), (0.8155, -0.1622, -0.5556), (0.6935, -0.1379, -0.7071), (0.5449, -0.1084, -0.8315), (0.3753, -0.07466, -0.9239), (0.1913, -0.03806, -0.9808), (0.8315, 0.5556, 2.0), (0.9239, -0.3827, 7.55e-08), (0.9061, -0.3753, -0.1951), (0.8536, -0.3536, -0.3827), (0.7682, -0.3182, -0.5556), (0.6533, -0.2706, -0.7071), (0.5133, -0.2126, -0.8315), (0.3536, -0.1464, -0.9239), (0.1802, -0.07466, -0.9808), (0.7071, 0.7071, 2.0), (0.8315, -0.5556, 7.55e-08), (0.8155, -0.5449, -0.1951), (0.7682, -0.5133, -0.3827), (0.6913, -0.4619, -0.5556), (0.5879, -0.3928, -0.7071), (0.4619, -0.3087, -0.8315), (0.3182, -0.2126, -0.9239), (0.1622, -0.1084, -0.9808), (0.5556, 0.8315, 2.0), (0.7071, -0.7071, 7.55e-08), (0.6935, -0.6935, -0.1951), (0.6533, -0.6533, -0.3827), (0.5879, -0.5879, -0.5556), (0.5, -0.5, -0.7071), (0.3928, -0.3928, -0.8315), (0.2706, -0.2706, -0.9239), (0.1379, -0.1379, -0.9808), (0.3827, 0.9239, 2.0), (0.5556, -0.8315, 7.55e-08), (0.5449, -0.8155, -0.1951), (0.5133, -0.7682, -0.3827), (0.4619, -0.6913, -0.5556), (0.3928, -0.5879, -0.7071), (0.3087, -0.4619, -0.8315), (0.2126, -0.3182, -0.9239), (0.1084, -0.1622, -0.9808), (3.258e-07, 0.0, -1.0), (0.1951, 0.9808, 2.0), (0.3827, -0.9239, 7.55e-08), (0.3753, -0.9061, -0.1951), (0.3536, -0.8536, -0.3827), (0.3182, -0.7682, -0.5556), (0.2706, -0.6533, -0.7071), (0.2126, -0.5133, -0.8315), (0.1464, -0.3536, -0.9239), (0.07466, -0.1802, -0.9808), (3.788e-07, 1.0, 2.0), (0.1951, -0.9808, 7.55e-08), (0.1913, -0.9619, -0.1951), (0.1802, -0.9061, -0.3827), (0.1622, -0.8155, -0.5556), (0.1379, -0.6935, -0.7071), (0.1084, -0.5449, -0.8315), (0.07466, -0.3753, -0.9239), (0.03806, -0.1913, -0.9808), (-0.1951, 0.9808, 2.0), (1.404e-07, -1.0, 7.55e-08), (9.567e-08, -0.9808, -0.1951), (3.192e-07, -0.9239, -0.3827), (1.404e-07, -0.8315, -0.5556), (1.851e-07, -0.7071, -0.7071), (2.596e-07, -0.5556, -0.8315), (2.521e-07, -0.3827, -0.9239), (3.155e-07, -0.1951, -0.9808), (-0.3827, 0.9239, 2.0), (-0.1951, -0.9808, 7.55e-08), (-0.1913, -0.9619, -0.1951), (-0.1802, -0.9061, -0.3827), (-0.1622, -0.8155, -0.5556), (-0.1379, -0.6935, -0.7071), (-0.1084, -0.5449, -0.8315), (-0.07466, -0.3753, -0.9239), (-0.03806, -0.1913, -0.9808), (-0.5556, 0.8315, 2.0), (-0.3827, -0.9239, 7.55e-08), (-0.3753, -0.9061, -0.1951), (-0.3536, -0.8536, -0.3827), (-0.3182, -0.7682, -0.5556), (-0.2706, -0.6533, -0.7071), (-0.2126, -0.5133, -0.8315), (-0.1464, -0.3536, -0.9239), (-0.07466, -0.1802, -0.9808), (-0.7071, 0.7071, 2.0), (-0.5556, -0.8315, 7.55e-08), (-0.5449, -0.8155, -0.1951), (-0.5133, -0.7682, -0.3827), (-0.4619, -0.6913, -0.5556), (-0.3928, -0.5879, -0.7071), (-0.3087, -0.4619, -0.8315), (-0.2126, -0.3182, -0.9239), (-0.1084, -0.1622, -0.9808), (-0.8315, 0.5556, 2.0), (-0.7071, -0.7071, 7.55e-08), (-0.6935, -0.6935, -0.1951), (-0.6533, -0.6533, -0.3827), (-0.5879, -0.5879, -0.5556), (-0.5, -0.5, -0.7071), (-0.3928, -0.3928, -0.8315), (-0.2706, -0.2706, -0.9239), (-0.1379, -0.1379, -0.9808), (-0.9239, 0.3827, 2.0), (-0.8315, -0.5556, 7.55e-08), (-0.8155, -0.5449, -0.1951), (-0.7682, -0.5133, -0.3827), (-0.6913, -0.4619, -0.5556), (-0.5879, -0.3928, -0.7071), (-0.4619, -0.3087, -0.8315), (-0.3182, -0.2126, -0.9239), (-0.1622, -0.1084, -0.9808), (-0.9808, 0.1951, 2.0), (-0.9239, -0.3827, 7.55e-08), (-0.9061, -0.3753, -0.1951), (-0.8536, -0.3536, -0.3827), (-0.7682, -0.3182, -0.5556), (-0.6533, -0.2706, -0.7071), (-0.5133, -0.2126, -0.8315), (-0.3536, -0.1464, -0.9239), (-0.1802, -0.07466, -0.9808), (-1.0, 0.0, 2.0), (-0.9808, -0.1951, 7.55e-08), (-0.9619, -0.1913, -0.1951), (-0.9061, -0.1802, -0.3827), (-0.8155, -0.1622, -0.5556), (-0.6935, -0.1379, -0.7071), (-0.5449, -0.1084, -0.8315), (-0.3753, -0.07466, -0.9239), (-0.1913, -0.03806, -0.9808), (0.7071, -0.7071, 1.0), (0.5556, -0.8315, 1.0), (1.0, -1.003e-07, 1.0), (0.9808, -0.1951, 1.0), (-0.7071, 0.7071, 1.0), (-0.5556, 0.8315, 1.0), (0.7071, 0.7071, 1.0), (0.8315, 0.5556, 1.0), (3.788e-07, 1.0, 1.0), (0.1951, 0.9808, 1.0), (-0.3827, -0.9239, 1.0), (-0.5556, -0.8315, 1.0), (0.3827, -0.9239, 1.0), (0.1951, -0.9808, 1.0), (-0.9239, -0.3827, 1.0), (-0.9808, -0.1951, 1.0), (0.9239, -0.3827, 1.0), (0.8315, -0.5556, 1.0), (0.9239, 0.3827, 1.0), (0.9808, 0.1951, 1.0), (0.3827, 0.9239, 1.0), (0.5556, 0.8315, 1.0), (-0.3827, 0.9239, 1.0), (-0.1951, 0.9808, 1.0), (-0.9239, 0.3827, 1.0), (-0.8315, 0.5556, 1.0), (-0.7071, -0.7071, 1.0), (-0.8315, -0.5556, 1.0), (1.404e-07, -1.0, 1.0), (-0.1951, -0.9808, 1.0), (-1.0, 0.0, 1.0), (-0.9808, 0.1951, 1.0), (-0.9523, 0.2889, 7.55e-08), (-0.7693, 0.6313, 7.55e-08), (-0.4691, 0.8777, 7.55e-08), (0.7071, -0.7071, 1.5), (-0.09754, 0.9904, 7.55e-08), (0.5556, -0.8315, 0.5), (1.0, -1.003e-07, 1.5), (0.9808, -0.1951, 0.5), (-0.7071, 0.7071, 1.5), (0.2889, 0.9523, 7.55e-08), (-0.5556, 0.8315, 0.5), (0.7071, 0.7071, 1.5), (0.8315, 0.5556, 0.5), (3.788e-07, 1.0, 1.5), (0.6313, 0.7693, 7.55e-08), (0.1951, 0.9808, 0.5), (-0.3827, -0.9239, 1.5), (-0.5556, -0.8315, 0.5), (0.3827, -0.9239, 1.5), (0.8777, 0.4691, 7.55e-08), (0.1951, -0.9808, 0.5), (-0.9239, -0.3827, 1.5), (-0.9808, -0.1951, 0.5), (0.9239, -0.3827, 1.5), (0.9904, 0.09755, 7.55e-08), (0.8315, -0.5556, 0.5), (0.9239, 0.3827, 1.5), (0.9808, 0.1951, 0.5), (0.3827, 0.9239, 1.5), (0.9523, -0.2889, 7.55e-08), (0.5556, 0.8315, 0.5), (-0.3827, 0.9239, 1.5), (-0.1951, 0.9808, 0.5), (0.7693, -0.6313, 7.55e-08), (-0.9239, 0.3827, 1.5), (-0.8315, 0.5556, 0.5), (-0.7071, -0.7071, 1.5), (-0.8315, -0.5556, 0.5), (0.4691, -0.8777, 7.55e-08), (1.404e-07, -1.0, 1.5), (-0.1951, -0.9808, 0.5), (-1.0, 0.0, 1.5), (-0.9808, 0.1951, 0.5), (0.09755, -0.9904, 7.55e-08), (-0.2889, -0.9523, 7.55e-08), (-0.6313, -0.7693, 7.55e-08), (-0.8777, -0.4691, 7.55e-08), (-0.9904, -0.09754, 7.55e-08), (0.7071, -0.7071, 0.5), (0.5556, -0.8315, 1.5), (1.0, -1.003e-07, 0.5), (0.9808, -0.1951, 1.5), (-0.7071, 0.7071, 0.5), (-0.5556, 0.8315, 1.5), (0.7071, 0.7071, 0.5), (0.8315, 0.5556, 1.5), (3.788e-07, 1.0, 0.5), (0.1951, 0.9808, 1.5), (-0.3827, -0.9239, 0.5), (-0.5556, -0.8315, 1.5), (0.3827, -0.9239, 0.5), (0.1951, -0.9808, 1.5), (-0.9239, -0.3827, 0.5), (-0.9808, -0.1951, 1.5), (0.9239, -0.3827, 0.5), (0.8315, -0.5556, 1.5), (0.9239, 0.3827, 0.5), (0.9808, 0.1951, 1.5), (0.3827, 0.9239, 0.5), (0.5556, 0.8315, 1.5), (-0.3827, 0.9239, 0.5), (-0.1951, 0.9808, 1.5), (-0.9239, 0.3827, 0.5), (-0.8315, 0.5556, 1.5), (-0.7071, -0.7071, 0.5), (-0.8315, -0.5556, 1.5), (1.404e-07, -1.0, 0.5), (-0.1951, -0.9808, 1.5), (-1.0, 0.0, 0.5), (-0.9808, 0.1951, 1.5), (-0.9666, 0.242, 7.55e-08), (-0.8004, 0.5935, 7.55e-08), (-0.5123, 0.8546, 7.55e-08), (0.7071, -0.7071, 1.75), (-0.1463, 0.9856, 7.55e-08), (0.5556, -0.8315, 0.25), (1.0, -1.003e-07, 1.75), (0.9808, -0.1951, 0.25), (-0.7071, 0.7071, 1.75), (0.242, 0.9666, 7.55e-08), (-0.5556, 0.8315, 0.25), (0.7071, 0.7071, 1.75), (0.8315, 0.5556, 0.25), (3.788e-07, 1.0, 1.75), (0.5935, 0.8004, 7.55e-08), (0.1951, 0.9808, 0.25), (-0.3827, -0.9239, 1.75), (-0.5556, -0.8315, 0.25), (0.3827, -0.9239, 1.75), (0.8546, 0.5123, 7.55e-08), (0.1951, -0.9808, 0.25), (-0.9239, -0.3827, 1.75), (-0.9808, -0.1951, 0.25), (0.9239, -0.3827, 1.75), (0.9856, 0.1463, 7.55e-08), (0.8315, -0.5556, 0.25), (0.9239, 0.3827, 1.75), (0.9808, 0.1951, 0.25), (0.3827, 0.9239, 1.75), (0.9666, -0.242, 7.55e-08), (0.5556, 0.8315, 0.25), (-0.3827, 0.9239, 1.75), (-0.1951, 0.9808, 0.25), (0.8004, -0.5935, 7.55e-08), (-0.9239, 0.3827, 1.75), (-0.8315, 0.5556, 0.25), (-0.7071, -0.7071, 1.75), (-0.8315, -0.5556, 0.25), (0.5123, -0.8546, 7.55e-08), (1.404e-07, -1.0, 1.75), (-0.1951, -0.9808, 0.25), (-1.0, 0.0, 1.75), (-0.9808, 0.1951, 0.25), (0.04877, -0.9952, 7.55e-08), (-0.3358, -0.9381, 7.55e-08), (-0.5935, -0.8004, 7.55e-08), (-0.8546, -0.5123, 7.55e-08), (-0.9856, -0.1463, 7.55e-08), (0.7071, -0.7071, 0.75), (0.5556, -0.8315, 1.25), (1.0, -1.003e-07, 0.75), (0.9808, -0.1951, 1.25), (-0.7071, 0.7071, 0.75), (-0.5556, 0.8315, 1.25), (0.7071, 0.7071, 0.75), (0.8315, 0.5556, 1.25), (3.788e-07, 1.0, 0.75), (0.1951, 0.9808, 1.25), (-0.3827, -0.9239, 0.75), (-0.5556, -0.8315, 1.25), (0.3827, -0.9239, 0.75), (0.1951, -0.9808, 1.25), (-0.9239, -0.3827, 0.75), (-0.9808, -0.1951, 1.25), (0.9239, -0.3827, 0.75), (0.8315, -0.5556, 1.25), (0.9239, 0.3827, 0.75), (0.9808, 0.1951, 1.25), (0.3827, 0.9239, 0.75), (0.5556, 0.8315, 1.25), (-0.3827, 0.9239, 0.75), (-0.1951, 0.9808, 1.25), (-0.9239, 0.3827, 0.75), (-0.8315, 0.5556, 1.25), (-0.7071, -0.7071, 0.75), (-0.8315, -0.5556, 1.25), (1.404e-07, -1.0, 0.75), (-0.1951, -0.9808, 1.25), (-1.0, 0.0, 0.75), (-0.9808, 0.1951, 1.25), (-0.9381, 0.3358, 7.55e-08), (-0.7382, 0.6692, 7.55e-08), (-0.4259, 0.9008, 7.55e-08), (0.7071, -0.7071, 1.25), (-0.04877, 0.9952, 7.55e-08), (0.5556, -0.8315, 0.75), (1.0, -1.003e-07, 1.25), (0.9808, -0.1951, 0.75), (-0.7071, 0.7071, 1.25), (0.3358, 0.9381, 7.55e-08), (-0.5556, 0.8315, 0.75), (0.7071, 0.7071, 1.25), (0.8315, 0.5556, 0.75), (3.788e-07, 1.0, 1.25), (0.6692, 0.7382, 7.55e-08), (0.1951, 0.9808, 0.75), (-0.3827, -0.9239, 1.25), (-0.5556, -0.8315, 0.75), (0.3827, -0.9239, 1.25), (0.9008, 0.4259, 7.55e-08), (0.1951, -0.9808, 0.75), (-0.9239, -0.3827, 1.25), (-0.9808, -0.1951, 0.75), (0.9239, -0.3827, 1.25), (0.9952, 0.04877, 7.55e-08), (0.8315, -0.5556, 0.75), (0.9239, 0.3827, 1.25), (0.9808, 0.1951, 0.75), (0.3827, 0.9239, 1.25), (0.9381, -0.3358, 7.55e-08), (0.5556, 0.8315, 0.75), (-0.3827, 0.9239, 1.25), (-0.1951, 0.9808, 0.75), (0.7382, -0.6692, 7.55e-08), (-0.9239, 0.3827, 1.25), (-0.8315, 0.5556, 0.75), (-0.7071, -0.7071, 1.25), (-0.8315, -0.5556, 0.75), (0.4259, -0.9008, 7.55e-08), (1.404e-07, -1.0, 1.25), (-0.1951, -0.9808, 0.75), (-1.0, 0.0, 1.25), (-0.9808, 0.1951, 0.75), (0.1463, -0.9856, 7.55e-08), (-0.242, -0.9666, 7.55e-08), (-0.6692, -0.7382, 7.55e-08), (-0.9008, -0.4259, 7.55e-08), (-0.9952, -0.04877, 7.55e-08), (0.7071, -0.7071, 0.25), (0.5556, -0.8315, 1.75), (1.0, -1.003e-07, 0.25), (0.9808, -0.1951, 1.75), (-0.7071, 0.7071, 0.25), (-0.5556, 0.8315, 1.75), (0.7071, 0.7071, 0.25), (0.8315, 0.5556, 1.75), (3.788e-07, 1.0, 0.25), (0.1951, 0.9808, 1.75), (-0.3827, -0.9239, 0.25), (-0.5556, -0.8315, 1.75), (0.3827, -0.9239, 0.25), (0.1951, -0.9808, 1.75), (-0.9239, -0.3827, 0.25), (-0.9808, -0.1951, 1.75), (0.9239, -0.3827, 0.25), (0.8315, -0.5556, 1.75), (0.9239, 0.3827, 0.25), (0.9808, 0.1951, 1.75), (0.3827, 0.9239, 0.25), (0.5556, 0.8315, 1.75), (-0.3827, 0.9239, 0.25), (-0.1951, 0.9808, 1.75), (-0.9239, 0.3827, 0.25), (-0.8315, 0.5556, 1.75), (-0.7071, -0.7071, 0.25), (-0.8315, -0.5556, 1.75), (1.404e-07, -1.0, 0.25), (-0.1951, -0.9808, 1.75), (-1.0, 0.0, 0.25), (-0.9808, 0.1951, 1.75)], [], [(4, 3, 12, 13), (6, 5, 14, 15), (8, 7, 16, 17), (2, 1, 10, 11), (12, 11, 20, 21), (13, 12, 21, 22), (14, 13, 22, 23), (15, 14, 23, 24), (16, 15, 24, 25), (17, 16, 25, 26), (11, 10, 401, 321, 481, 19, 20), (26, 25, 34, 35), (20, 19, 28, 29), (22, 21, 30, 31), (24, 23, 32, 33), (30, 29, 38, 39), (31, 30, 39, 40), (32, 31, 40, 41), (33, 32, 41, 42), (34, 33, 42, 43), (35, 34, 43, 44), (29, 28, 402, 322, 482, 37, 38), (44, 43, 52, 53), (38, 37, 46, 47), (40, 39, 48, 49), (42, 41, 50, 51), (49, 48, 57, 58), (50, 49, 58, 59), (51, 50, 59, 60), (52, 51, 60, 61), (53, 52, 61, 62), (47, 46, 403, 323, 483, 55, 56), (48, 47, 56, 57), (62, 61, 70, 71), (56, 55, 64, 65), (58, 57, 66, 67), (60, 59, 68, 69), (67, 66, 75, 76), (68, 67, 76, 77), (69, 68, 77, 78), (70, 69, 78, 79), (71, 70, 79, 80), (65, 64, 405, 325, 485, 73, 74), (66, 65, 74, 75), (80, 79, 88, 89), (74, 73, 82, 83), (76, 75, 84, 85), (78, 77, 86, 87), (86, 85, 94, 95), (87, 86, 95, 96), (88, 87, 96, 97), (89, 88, 97, 98), (83, 82, 410, 330, 490, 91, 92), (84, 83, 92, 93), (85, 84, 93, 94), (92, 91, 100, 101), (94, 93, 102, 103), (96, 95, 104, 105), (98, 97, 106, 107), (105, 104, 113, 114), (106, 105, 114, 115), (107, 106, 115, 116), (101, 100, 415, 335, 495, 109, 110), (102, 101, 110, 111), (103, 102, 111, 112), (104, 103, 112, 113), (110, 109, 118, 119), (112, 111, 120, 121), (114, 113, 122, 123), (116, 115, 124, 125), (123, 122, 131, 132), (124, 123, 132, 133), (125, 124, 133, 134), (119, 118, 420, 340, 500, 127, 128), (120, 119, 128, 129), (121, 120, 129, 130), (122, 121, 130, 131), (130, 129, 138, 139), (132, 131, 140, 141), (134, 133, 142, 143), (128, 127, 136, 137), (142, 141, 150, 151), (143, 142, 151, 152), (137, 136, 425, 345, 505, 145, 146), (138, 137, 146, 147), (139, 138, 147, 148), (140, 139, 148, 149), (141, 140, 149, 150), (148, 147, 156, 157), (150, 149, 158, 159), (152, 151, 160, 161), (324, 404, 530, 370), (146, 145, 154, 155), (160, 159, 168, 169), (161, 160, 169, 170), (327, 407, 532, 372), (155, 154, 430, 350, 510, 163, 164), (156, 155, 164, 165), (157, 156, 165, 166), (158, 157, 166, 167), (159, 158, 167, 168), (166, 165, 174, 175), (168, 167, 176, 177), (170, 169, 178, 179), (329, 409, 534, 374), (164, 163, 172, 173), (179, 178, 187, 188), (332, 412, 536, 376), (173, 172, 434, 354, 514, 181, 182), (174, 173, 182, 183), (175, 174, 183, 184), (176, 175, 184, 185), (177, 176, 185, 186), (178, 177, 186, 187), (186, 185, 194, 195), (188, 187, 196, 197), (334, 414, 538, 378), (182, 181, 190, 191), (184, 183, 192, 193), (337, 417, 540, 380), (191, 190, 439, 359, 519, 200, 201), (192, 191, 201, 202), (193, 192, 202, 203), (194, 193, 203, 204), (195, 194, 204, 205), (196, 195, 205, 206), (197, 196, 206, 207), (205, 204, 213, 214), (207, 206, 215, 216), (339, 419, 542, 382), (201, 200, 209, 210), (203, 202, 211, 212), (210, 209, 524, 364, 444, 218, 219), (211, 210, 219, 220), (212, 211, 220, 221), (213, 212, 221, 222), (214, 213, 222, 223), (215, 214, 223, 224), (216, 215, 224, 225), (342, 422, 544, 384), (223, 222, 231, 232), (225, 224, 233, 234), (344, 424, 546, 386), (219, 218, 227, 228), (221, 220, 229, 230), (228, 227, 525, 365, 445, 236, 237), (229, 228, 237, 238), (230, 229, 238, 239), (231, 230, 239, 240), (232, 231, 240, 241), (233, 232, 241, 242), (234, 233, 242, 243), (347, 427, 548, 388), (241, 240, 249, 250), (243, 242, 251, 252), (349, 429, 550, 390), (237, 236, 245, 246), (239, 238, 247, 248), (247, 246, 255, 256), (248, 247, 256, 257), (249, 248, 257, 258), (250, 249, 258, 259), (251, 250, 259, 260), (252, 251, 260, 261), (534, 409, 244, 235), (246, 245, 446, 366, 526, 254, 255), (261, 260, 269, 270), (355, 435, 554, 394), (255, 254, 263, 264), (257, 256, 265, 266), (259, 258, 267, 268), (266, 265, 274, 275), (267, 266, 275, 276), (268, 267, 276, 277), (269, 268, 277, 278), (270, 269, 278, 279), (357, 437, 556, 396), (264, 263, 447, 367, 527, 272, 273), (265, 264, 273, 274), (279, 278, 287, 288), (360, 440, 558, 398), (273, 272, 281, 282), (275, 274, 283, 284), (277, 276, 285, 286), (198, 8, 17), (198, 17, 26), (198, 26, 35), (198, 35, 44), (198, 44, 53), (198, 53, 62), (198, 62, 71), (198, 71, 80), (198, 80, 89), (198, 89, 98), (198, 98, 107), (198, 107, 116), (198, 116, 125), (198, 125, 134), (198, 134, 143), (198, 143, 152), (198, 152, 161), (198, 161, 170), (198, 170, 179), (198, 179, 188), (198, 188, 197), (198, 197, 207), (198, 207, 216), (198, 216, 225), (198, 225, 234), (198, 234, 243), (198, 243, 252), (198, 252, 261), (198, 261, 270), (198, 270, 279), (198, 279, 288), (284, 283, 3, 4), (285, 284, 4, 5), (286, 285, 5, 6), (287, 286, 6, 7), (288, 287, 7, 8), (362, 442, 560, 400), (198, 288, 8), (282, 281, 448, 368, 528, 1, 2), (283, 282, 2, 3), (518, 475, 315, 316), (516, 473, 313, 314), (503, 463, 303, 304), (539, 379, 338, 418), (502, 342, 384, 464), (136, 127, 547, 428), (509, 349, 390, 470), (517, 357, 396, 476), (520, 360, 398, 478), (552, 432, 226, 217), (154, 145, 531, 408), (46, 37, 533, 411), (109, 535, 413, 118), (82, 73, 537, 416), (209, 200, 541, 421), (303, 502, 464, 304), (91, 549, 431, 100), (64, 55, 551, 433), (315, 517, 476, 316), (227, 218, 557, 441), (10, 1, 559, 443), (319, 522, 480, 320), (522, 362, 400, 480), (399, 479, 523, 363), (559, 399, 363, 443), (317, 520, 478, 318), (397, 477, 521, 361), (558, 440, 63, 54), (557, 397, 361, 441), (281, 272, 543, 423), (556, 437, 27, 18), (555, 395, 358, 438), (313, 515, 474, 314), (515, 355, 394, 474), (553, 393, 356, 436), (28, 19, 553, 436), (311, 512, 472, 312), (512, 352, 392, 472), (391, 471, 513, 353), (551, 391, 353, 433), (352, 432, 552, 392), (309, 509, 470, 310), (389, 469, 511, 351), (536, 412, 171, 162), (549, 389, 351, 431), (307, 507, 468, 308), (387, 467, 508, 348), (507, 347, 388, 468), (532, 407, 135, 126), (547, 387, 348, 428), (305, 504, 466, 306), (504, 344, 386, 466), (385, 465, 506, 346), (545, 385, 346, 426), (172, 163, 545, 426), (543, 383, 343, 423), (263, 254, 555, 438), (301, 499, 462, 302), (499, 339, 382, 462), (381, 461, 501, 341), (541, 381, 341, 421), (299, 497, 460, 300), (437, 540, 36, 27), (379, 459, 498, 338), (497, 337, 380, 460), (245, 236, 539, 418), (297, 494, 458, 298), (494, 334, 378, 458), (377, 457, 496, 336), (537, 377, 336, 416), (295, 492, 456, 296), (492, 332, 376, 456), (375, 455, 493, 333), (535, 375, 333, 413), (293, 489, 454, 294), (489, 329, 374, 454), (373, 453, 491, 331), (533, 373, 331, 411), (291, 487, 452, 292), (487, 327, 372, 452), (371, 451, 488, 328), (531, 371, 328, 408), (289, 484, 450, 290), (484, 324, 370, 450), (369, 449, 486, 326), (529, 369, 326, 406), (190, 181, 529, 406), (486, 449, 289, 290), (488, 451, 291, 292), (491, 453, 293, 294), (493, 455, 295, 296), (496, 457, 297, 298), (498, 459, 299, 300), (501, 461, 301, 302), (383, 463, 503, 343), (506, 465, 305, 306), (508, 467, 307, 308), (511, 469, 309, 310), (513, 471, 311, 312), (393, 473, 516, 356), (395, 475, 518, 358), (521, 477, 317, 318), (523, 479, 319, 320), (554, 435, 262, 253), (544, 422, 9, 0), (538, 414, 208, 199), (530, 404, 99, 90), (550, 429, 189, 180), (548, 427, 153, 144), (546, 424, 117, 108), (553, 443, 363, 393), (473, 523, 320, 313), (515, 480, 400, 355), (435, 560, 271, 262), (442, 544, 0, 280), (522, 464, 384, 362), (479, 503, 304, 319), (559, 423, 343, 399), (543, 438, 358, 383), (555, 418, 338, 395), (475, 498, 300, 315), (517, 460, 380, 357), (540, 417, 45, 36), (422, 556, 18, 9), (502, 476, 396, 342), (463, 518, 316, 303), (539, 441, 361, 379), (459, 521, 318, 299), (497, 478, 398, 337), (417, 558, 54, 45), (440, 542, 72, 63), (520, 462, 382, 360), (477, 501, 302, 317), (557, 421, 341, 397), (541, 406, 326, 381), (461, 486, 290, 301), (499, 450, 370, 339), (419, 530, 90, 81), (404, 546, 108, 99), (484, 466, 386, 324), (449, 506, 306, 289), (529, 426, 346, 369), (533, 436, 356, 373), (453, 516, 314, 293), (489, 474, 394, 329), (409, 554, 253, 244), (432, 534, 235, 226), (512, 454, 374, 352), (471, 491, 294, 311), (551, 411, 331, 391), (537, 433, 353, 377), (457, 513, 312, 297), (494, 472, 392, 334), (414, 552, 217, 208), (429, 538, 199, 189), (509, 458, 378, 349), (469, 496, 298, 309), (549, 416, 336, 389), (535, 431, 351, 375), (455, 511, 310, 295), (492, 470, 390, 332), (412, 550, 180, 171), (427, 536, 162, 153), (507, 456, 376, 347), (467, 493, 296, 307), (547, 413, 333, 387), (531, 428, 348, 371), (451, 508, 308, 291), (487, 468, 388, 327), (407, 548, 144, 135), (424, 532, 126, 117), (504, 452, 372, 344), (465, 488, 292, 305), (545, 408, 328, 385), (542, 419, 81, 72), (560, 442, 280, 271)])
me_sphere_001.materials.append(mat_net_001)
me_sphere_001.use_remesh_preserve_volume = False
me_sphere_001.use_remesh_preserve_attributes = False
me_sphere_001.use_mirror_vertex_groups = False
me_sphere_001.update()
me_sphere = bpy.data.meshes.new('Sphere')
me_sphere.from_pydata([(-0.9808, -0.1951, 2.0), (-1.0, 0.0, 7.55e-08), (-0.9808, 0.0, -0.1951), (-0.9239, 0.0, -0.3827), (-0.8315, 0.0, -0.5556), (-0.7071, 0.0, -0.7071), (-0.5556, 0.0, -0.8315), (-0.3827, 0.0, -0.9239), (-0.1951, 0.0, -0.9808), (-0.9239, -0.3827, 2.0), (-0.9808, 0.1951, 7.55e-08), (-0.9619, 0.1913, -0.1951), (-0.9061, 0.1802, -0.3827), (-0.8155, 0.1622, -0.5556), (-0.6935, 0.1379, -0.7071), (-0.5449, 0.1084, -0.8315), (-0.3753, 0.07466, -0.9239), (-0.1913, 0.03806, -0.9808), (-0.8315, -0.5556, 2.0), (-0.9239, 0.3827, 7.55e-08), (-0.9061, 0.3753, -0.1951), (-0.8536, 0.3536, -0.3827), (-0.7682, 0.3182, -0.5556), (-0.6533, 0.2706, -0.7071), (-0.5133, 0.2126, -0.8315), (-0.3536, 0.1464, -0.9239), (-0.1802, 0.07466, -0.9808), (-0.7071, -0.7071, 2.0), (-0.8315, 0.5556, 7.55e-08), (-0.8155, 0.5449, -0.1951), (-0.7682, 0.5133, -0.3827), (-0.6913, 0.4619, -0.5556), (-0.5879, 0.3928, -0.7071), (-0.4619, 0.3087, -0.8315), (-0.3182, 0.2126, -0.9239), (-0.1622, 0.1084, -0.9808), (-0.5556, -0.8315, 2.0), (-0.7071, 0.7071, 7.55e-08), (-0.6935, 0.6935, -0.1951), (-0.6533, 0.6533, -0.3827), (-0.5879, 0.5879, -0.5556), (-0.5, 0.5, -0.7071), (-0.3928, 0.3928, -0.8315), (-0.2706, 0.2706, -0.9239), (-0.1379, 0.1379, -0.9808), (-0.3827, -0.9239, 2.0), (-0.5556, 0.8315, 7.55e-08), (-0.5449, 0.8155, -0.1951), (-0.5133, 0.7682, -0.3827), (-0.4619, 0.6913, -0.5556), (-0.3928, 0.5879, -0.7071), (-0.3087, 0.4619, -0.8315), (-0.2126, 0.3182, -0.9239), (-0.1084, 0.1622, -0.9808), (-0.1951, -0.9808, 2.0), (-0.3827, 0.9239, 7.55e-08), (-0.3753, 0.9061, -0.1951), (-0.3536, 0.8536, -0.3827), (-0.3182, 0.7682, -0.5556), (-0.2706, 0.6533, -0.7071), (-0.2126, 0.5133, -0.8315), (-0.1464, 0.3536, -0.9239), (-0.07466, 0.1802, -0.9808), (1.404e-07, -1.0, 2.0), (-0.1951, 0.9808, 7.55e-08), (-0.1913, 0.9619, -0.1951), (-0.1802, 0.9061, -0.3827), (-0.1622, 0.8155, -0.5556), (-0.1379, 0.6935, -0.7071), (-0.1084, 0.5449, -0.8315), (-0.07466, 0.3753, -0.9239), (-0.03806, 0.1913, -0.9808), (0.1951, -0.9808, 2.0), (3.788e-07, 1.0, 7.55e-08), (3.937e-07, 0.9808, -0.1951), (2.298e-07, 0.9239, -0.3827), (3.341e-07, 0.8315, -0.5556), (3.192e-07, 0.7071, -0.7071), (3.415e-07, 0.5556, -0.8315), (3.043e-07, 0.3827, -0.9239), (3.08e-07, 0.1951, -0.9808), (0.3827, -0.9239, 2.0), (0.1951, 0.9808, 7.55e-08), (0.1913, 0.9619, -0.1951), (0.1802, 0.9061, -0.3827), (0.1622, 0.8155, -0.5556), (0.138, 0.6935, -0.7071), (0.1084, 0.5449, -0.8315), (0.07466, 0.3753, -0.9239), (0.03806, 0.1913, -0.9808), (0.5556, -0.8315, 2.0), (0.3827, 0.9239, 7.55e-08), (0.3753, 0.9061, -0.1951), (0.3536, 0.8536, -0.3827), (0.3182, 0.7682, -0.5556), (0.2706, 0.6533, -0.7071), (0.2126, 0.5133, -0.8315), (0.1464, 0.3536, -0.9239), (0.07466, 0.1802, -0.9808), (0.7071, -0.7071, 2.0), (0.5556, 0.8315, 7.55e-08), (0.5449, 0.8155, -0.1951), (0.5133, 0.7682, -0.3827), (0.4619, 0.6913, -0.5556), (0.3928, 0.5879, -0.7071), (0.3087, 0.4619, -0.8315), (0.2126, 0.3182, -0.9239), (0.1084, 0.1622, -0.9808), (0.8315, -0.5556, 2.0), (0.7071, 0.7071, 7.55e-08), (0.6935, 0.6935, -0.1951), (0.6533, 0.6533, -0.3827), (0.5879, 0.5879, -0.5556), (0.5, 0.5, -0.7071), (0.3928, 0.3928, -0.8315), (0.2706, 0.2706, -0.9239), (0.138, 0.1379, -0.9808), (0.9239, -0.3827, 2.0), (0.8315, 0.5556, 7.55e-08), (0.8155, 0.5449, -0.1951), (0.7682, 0.5133, -0.3827), (0.6913, 0.4619, -0.5556), (0.5879, 0.3928, -0.7071), (0.4619, 0.3087, -0.8315), (0.3182, 0.2126, -0.9239), (0.1622, 0.1084, -0.9808), (0.9808, -0.1951, 2.0), (0.9239, 0.3827, 7.55e-08), (0.9061, 0.3753, -0.1951), (0.8536, 0.3536, -0.3827), (0.7682, 0.3182, -0.5556), (0.6533, 0.2706, -0.7071), (0.5133, 0.2126, -0.8315), (0.3536, 0.1464, -0.9239), (0.1802, 0.07466, -0.9808), (1.0, -1.003e-07, 2.0), (0.9808, 0.1951, 7.55e-08), (0.9619, 0.1913, -0.1951), (0.9061, 0.1802, -0.3827), (0.8155, 0.1622, -0.5556), (0.6935, 0.1379, -0.7071), (0.5449, 0.1084, -0.8315), (0.3753, 0.07466, -0.9239), (0.1913, 0.03806, -0.9808), (0.9808, 0.1951, 2.0), (1.0, -1.003e-07, 7.55e-08), (0.9808, -8.544e-08, -0.1951), (0.9239, 6.357e-08, -0.3827), (0.8315, -8.544e-08, -0.5556), (0.7071, -2.584e-08, -0.7071), (0.5556, -1.094e-08, -0.8315), (0.3827, 3.964e-09, -0.9239), (0.1951, 3.964e-09, -0.9808), (0.9239, 0.3827, 2.0), (0.9808, -0.1951, 7.55e-08), (0.9619, -0.1913, -0.1951), (0.9061, -0.1802, -0.3827), (0.8155, -0.1622, -0.5556), (0.6935, -0.1379, -0.7071), (0.5449, -0.1084, -0.8315), (0.3753, -0.07466, -0.9239), (0.1913, -0.03806, -0.9808), (0.8315, 0.5556, 2.0), (0.9239, -0.3827, 7.55e-08), (0.9061, -0.3753, -0.1951), (0.8536, -0.3536, -0.3827), (0.7682, -0.3182, -0.5556), (0.6533, -0.2706, -0.7071), (0.5133, -0.2126, -0.8315), (0.3536, -0.1464, -0.9239), (0.1802, -0.07466, -0.9808), (0.7071, 0.7071, 2.0), (0.8315, -0.5556, 7.55e-08), (0.8155, -0.5449, -0.1951), (0.7682, -0.5133, -0.3827), (0.6913, -0.4619, -0.5556), (0.5879, -0.3928, -0.7071), (0.4619, -0.3087, -0.8315), (0.3182, -0.2126, -0.9239), (0.1622, -0.1084, -0.9808), (0.5556, 0.8315, 2.0), (0.7071, -0.7071, 7.55e-08), (0.6935, -0.6935, -0.1951), (0.6533, -0.6533, -0.3827), (0.5879, -0.5879, -0.5556), (0.5, -0.5, -0.7071), (0.3928, -0.3928, -0.8315), (0.2706, -0.2706, -0.9239), (0.1379, -0.1379, -0.9808), (0.3827, 0.9239, 2.0), (0.5556, -0.8315, 7.55e-08), (0.5449, -0.8155, -0.1951), (0.5133, -0.7682, -0.3827), (0.4619, -0.6913, -0.5556), (0.3928, -0.5879, -0.7071), (0.3087, -0.4619, -0.8315), (0.2126, -0.3182, -0.9239), (0.1084, -0.1622, -0.9808), (3.258e-07, 0.0, -1.0), (0.1951, 0.9808, 2.0), (0.3827, -0.9239, 7.55e-08), (0.3753, -0.9061, -0.1951), (0.3536, -0.8536, -0.3827), (0.3182, -0.7682, -0.5556), (0.2706, -0.6533, -0.7071), (0.2126, -0.5133, -0.8315), (0.1464, -0.3536, -0.9239), (0.07466, -0.1802, -0.9808), (3.788e-07, 1.0, 2.0), (0.1951, -0.9808, 7.55e-08), (0.1913, -0.9619, -0.1951), (0.1802, -0.9061, -0.3827), (0.1622, -0.8155, -0.5556), (0.1379, -0.6935, -0.7071), (0.1084, -0.5449, -0.8315), (0.07466, -0.3753, -0.9239), (0.03806, -0.1913, -0.9808), (-0.1951, 0.9808, 2.0), (1.404e-07, -1.0, 7.55e-08), (9.567e-08, -0.9808, -0.1951), (3.192e-07, -0.9239, -0.3827), (1.404e-07, -0.8315, -0.5556), (1.851e-07, -0.7071, -0.7071), (2.596e-07, -0.5556, -0.8315), (2.521e-07, -0.3827, -0.9239), (3.155e-07, -0.1951, -0.9808), (-0.3827, 0.9239, 2.0), (-0.1951, -0.9808, 7.55e-08), (-0.1913, -0.9619, -0.1951), (-0.1802, -0.9061, -0.3827), (-0.1622, -0.8155, -0.5556), (-0.1379, -0.6935, -0.7071), (-0.1084, -0.5449, -0.8315), (-0.07466, -0.3753, -0.9239), (-0.03806, -0.1913, -0.9808), (-0.5556, 0.8315, 2.0), (-0.3827, -0.9239, 7.55e-08), (-0.3753, -0.9061, -0.1951), (-0.3536, -0.8536, -0.3827), (-0.3182, -0.7682, -0.5556), (-0.2706, -0.6533, -0.7071), (-0.2126, -0.5133, -0.8315), (-0.1464, -0.3536, -0.9239), (-0.07466, -0.1802, -0.9808), (-0.7071, 0.7071, 2.0), (-0.5556, -0.8315, 7.55e-08), (-0.5449, -0.8155, -0.1951), (-0.5133, -0.7682, -0.3827), (-0.4619, -0.6913, -0.5556), (-0.3928, -0.5879, -0.7071), (-0.3087, -0.4619, -0.8315), (-0.2126, -0.3182, -0.9239), (-0.1084, -0.1622, -0.9808), (-0.8315, 0.5556, 2.0), (-0.7071, -0.7071, 7.55e-08), (-0.6935, -0.6935, -0.1951), (-0.6533, -0.6533, -0.3827), (-0.5879, -0.5879, -0.5556), (-0.5, -0.5, -0.7071), (-0.3928, -0.3928, -0.8315), (-0.2706, -0.2706, -0.9239), (-0.1379, -0.1379, -0.9808), (-0.9239, 0.3827, 2.0), (-0.8315, -0.5556, 7.55e-08), (-0.8155, -0.5449, -0.1951), (-0.7682, -0.5133, -0.3827), (-0.6913, -0.4619, -0.5556), (-0.5879, -0.3928, -0.7071), (-0.4619, -0.3087, -0.8315), (-0.3182, -0.2126, -0.9239), (-0.1622, -0.1084, -0.9808), (-0.9808, 0.1951, 2.0), (-0.9239, -0.3827, 7.55e-08), (-0.9061, -0.3753, -0.1951), (-0.8536, -0.3536, -0.3827), (-0.7682, -0.3182, -0.5556), (-0.6533, -0.2706, -0.7071), (-0.5133, -0.2126, -0.8315), (-0.3536, -0.1464, -0.9239), (-0.1802, -0.07466, -0.9808), (-1.0, 0.0, 2.0), (-0.9808, -0.1951, 7.55e-08), (-0.9619, -0.1913, -0.1951), (-0.9061, -0.1802, -0.3827), (-0.8155, -0.1622, -0.5556), (-0.6935, -0.1379, -0.7071), (-0.5449, -0.1084, -0.8315), (-0.3753, -0.07466, -0.9239), (-0.1913, -0.03806, -0.9808), (0.7071, -0.7071, 1.0), (0.5556, -0.8315, 1.0), (1.0, -1.003e-07, 1.0), (0.9808, -0.1951, 1.0), (-0.7071, 0.7071, 1.0), (-0.5556, 0.8315, 1.0), (0.7071, 0.7071, 1.0), (0.8315, 0.5556, 1.0), (3.788e-07, 1.0, 1.0), (0.1951, 0.9808, 1.0), (-0.3827, -0.9239, 1.0), (-0.5556, -0.8315, 1.0), (0.3827, -0.9239, 1.0), (0.1951, -0.9808, 1.0), (-0.9239, -0.3827, 1.0), (-0.9808, -0.1951, 1.0), (0.9239, -0.3827, 1.0), (0.8315, -0.5556, 1.0), (0.9239, 0.3827, 1.0), (0.9808, 0.1951, 1.0), (0.3827, 0.9239, 1.0), (0.5556, 0.8315, 1.0), (-0.3827, 0.9239, 1.0), (-0.1951, 0.9808, 1.0), (-0.9239, 0.3827, 1.0), (-0.8315, 0.5556, 1.0), (-0.7071, -0.7071, 1.0), (-0.8315, -0.5556, 1.0), (1.404e-07, -1.0, 1.0), (-0.1951, -0.9808, 1.0), (-1.0, 0.0, 1.0), (-0.9808, 0.1951, 1.0), (-0.9523, 0.2889, 7.55e-08), (-0.7693, 0.6313, 7.55e-08), (-0.4691, 0.8777, 7.55e-08), (0.7071, -0.7071, 1.5), (-0.09754, 0.9904, 7.55e-08), (0.5556, -0.8315, 0.5), (1.0, -1.003e-07, 1.5), (0.9808, -0.1951, 0.5), (-0.7071, 0.7071, 1.5), (0.2889, 0.9523, 7.55e-08), (-0.5556, 0.8315, 0.5), (0.7071, 0.7071, 1.5), (0.8315, 0.5556, 0.5), (3.788e-07, 1.0, 1.5), (0.6313, 0.7693, 7.55e-08), (0.1951, 0.9808, 0.5), (-0.3827, -0.9239, 1.5), (-0.5556, -0.8315, 0.5), (0.3827, -0.9239, 1.5), (0.8777, 0.4691, 7.55e-08), (0.1951, -0.9808, 0.5), (-0.9239, -0.3827, 1.5), (-0.9808, -0.1951, 0.5), (0.9239, -0.3827, 1.5), (0.9904, 0.09755, 7.55e-08), (0.8315, -0.5556, 0.5), (0.9239, 0.3827, 1.5), (0.9808, 0.1951, 0.5), (0.3827, 0.9239, 1.5), (0.9523, -0.2889, 7.55e-08), (0.5556, 0.8315, 0.5), (-0.3827, 0.9239, 1.5), (-0.1951, 0.9808, 0.5), (0.7693, -0.6313, 7.55e-08), (-0.9239, 0.3827, 1.5), (-0.8315, 0.5556, 0.5), (-0.7071, -0.7071, 1.5), (-0.8315, -0.5556, 0.5), (0.4691, -0.8777, 7.55e-08), (1.404e-07, -1.0, 1.5), (-0.1951, -0.9808, 0.5), (-1.0, 0.0, 1.5), (-0.9808, 0.1951, 0.5), (0.09755, -0.9904, 7.55e-08), (-0.2889, -0.9523, 7.55e-08), (-0.6313, -0.7693, 7.55e-08), (-0.8777, -0.4691, 7.55e-08), (-0.9904, -0.09754, 7.55e-08), (0.7071, -0.7071, 0.5), (0.5556, -0.8315, 1.5), (1.0, -1.003e-07, 0.5), (0.9808, -0.1951, 1.5), (-0.7071, 0.7071, 0.5), (-0.5556, 0.8315, 1.5), (0.7071, 0.7071, 0.5), (0.8315, 0.5556, 1.5), (3.788e-07, 1.0, 0.5), (0.1951, 0.9808, 1.5), (-0.3827, -0.9239, 0.5), (-0.5556, -0.8315, 1.5), (0.3827, -0.9239, 0.5), (0.1951, -0.9808, 1.5), (-0.9239, -0.3827, 0.5), (-0.9808, -0.1951, 1.5), (0.9239, -0.3827, 0.5), (0.8315, -0.5556, 1.5), (0.9239, 0.3827, 0.5), (0.9808, 0.1951, 1.5), (0.3827, 0.9239, 0.5), (0.5556, 0.8315, 1.5), (-0.3827, 0.9239, 0.5), (-0.1951, 0.9808, 1.5), (-0.9239, 0.3827, 0.5), (-0.8315, 0.5556, 1.5), (-0.7071, -0.7071, 0.5), (-0.8315, -0.5556, 1.5), (1.404e-07, -1.0, 0.5), (-0.1951, -0.9808, 1.5), (-1.0, 0.0, 0.5), (-0.9808, 0.1951, 1.5), (-0.9666, 0.242, 7.55e-08), (-0.8004, 0.5935, 7.55e-08), (-0.5123, 0.8546, 7.55e-08), (0.7071, -0.7071, 1.75), (-0.1463, 0.9856, 7.55e-08), (0.5556, -0.8315, 0.25), (1.0, -1.003e-07, 1.75), (0.9808, -0.1951, 0.25), (-0.7071, 0.7071, 1.75), (0.242, 0.9666, 7.55e-08), (-0.5556, 0.8315, 0.25), (0.7071, 0.7071, 1.75), (0.8315, 0.5556, 0.25), (3.788e-07, 1.0, 1.75), (0.5935, 0.8004, 7.55e-08), (0.1951, 0.9808, 0.25), (-0.3827, -0.9239, 1.75), (-0.5556, -0.8315, 0.25), (0.3827, -0.9239, 1.75), (0.8546, 0.5123, 7.55e-08), (0.1951, -0.9808, 0.25), (-0.9239, -0.3827, 1.75), (-0.9808, -0.1951, 0.25), (0.9239, -0.3827, 1.75), (0.9856, 0.1463, 7.55e-08), (0.8315, -0.5556, 0.25), (0.9239, 0.3827, 1.75), (0.9808, 0.1951, 0.25), (0.3827, 0.9239, 1.75), (0.9666, -0.242, 7.55e-08), (0.5556, 0.8315, 0.25), (-0.3827, 0.9239, 1.75), (-0.1951, 0.9808, 0.25), (0.8004, -0.5935, 7.55e-08), (-0.9239, 0.3827, 1.75), (-0.8315, 0.5556, 0.25), (-0.7071, -0.7071, 1.75), (-0.8315, -0.5556, 0.25), (0.5123, -0.8546, 7.55e-08), (1.404e-07, -1.0, 1.75), (-0.1951, -0.9808, 0.25), (-1.0, 0.0, 1.75), (-0.9808, 0.1951, 0.25), (0.04877, -0.9952, 7.55e-08), (-0.3358, -0.9381, 7.55e-08), (-0.5935, -0.8004, 7.55e-08), (-0.8546, -0.5123, 7.55e-08), (-0.9856, -0.1463, 7.55e-08), (0.7071, -0.7071, 0.75), (0.5556, -0.8315, 1.25), (1.0, -1.003e-07, 0.75), (0.9808, -0.1951, 1.25), (-0.7071, 0.7071, 0.75), (-0.5556, 0.8315, 1.25), (0.7071, 0.7071, 0.75), (0.8315, 0.5556, 1.25), (3.788e-07, 1.0, 0.75), (0.1951, 0.9808, 1.25), (-0.3827, -0.9239, 0.75), (-0.5556, -0.8315, 1.25), (0.3827, -0.9239, 0.75), (0.1951, -0.9808, 1.25), (-0.9239, -0.3827, 0.75), (-0.9808, -0.1951, 1.25), (0.9239, -0.3827, 0.75), (0.8315, -0.5556, 1.25), (0.9239, 0.3827, 0.75), (0.9808, 0.1951, 1.25), (0.3827, 0.9239, 0.75), (0.5556, 0.8315, 1.25), (-0.3827, 0.9239, 0.75), (-0.1951, 0.9808, 1.25), (-0.9239, 0.3827, 0.75), (-0.8315, 0.5556, 1.25), (-0.7071, -0.7071, 0.75), (-0.8315, -0.5556, 1.25), (1.404e-07, -1.0, 0.75), (-0.1951, -0.9808, 1.25), (-1.0, 0.0, 0.75), (-0.9808, 0.1951, 1.25), (-0.9381, 0.3358, 7.55e-08), (-0.7382, 0.6692, 7.55e-08), (-0.4259, 0.9008, 7.55e-08), (0.7071, -0.7071, 1.25), (-0.04877, 0.9952, 7.55e-08), (0.5556, -0.8315, 0.75), (1.0, -1.003e-07, 1.25), (0.9808, -0.1951, 0.75), (-0.7071, 0.7071, 1.25), (0.3358, 0.9381, 7.55e-08), (-0.5556, 0.8315, 0.75), (0.7071, 0.7071, 1.25), (0.8315, 0.5556, 0.75), (3.788e-07, 1.0, 1.25), (0.6692, 0.7382, 7.55e-08), (0.1951, 0.9808, 0.75), (-0.3827, -0.9239, 1.25), (-0.5556, -0.8315, 0.75), (0.3827, -0.9239, 1.25), (0.9008, 0.4259, 7.55e-08), (0.1951, -0.9808, 0.75), (-0.9239, -0.3827, 1.25), (-0.9808, -0.1951, 0.75), (0.9239, -0.3827, 1.25), (0.9952, 0.04877, 7.55e-08), (0.8315, -0.5556, 0.75), (0.9239, 0.3827, 1.25), (0.9808, 0.1951, 0.75), (0.3827, 0.9239, 1.25), (0.9381, -0.3358, 7.55e-08), (0.5556, 0.8315, 0.75), (-0.3827, 0.9239, 1.25), (-0.1951, 0.9808, 0.75), (0.7382, -0.6692, 7.55e-08), (-0.9239, 0.3827, 1.25), (-0.8315, 0.5556, 0.75), (-0.7071, -0.7071, 1.25), (-0.8315, -0.5556, 0.75), (0.4259, -0.9008, 7.55e-08), (1.404e-07, -1.0, 1.25), (-0.1951, -0.9808, 0.75), (-1.0, 0.0, 1.25), (-0.9808, 0.1951, 0.75), (0.1463, -0.9856, 7.55e-08), (-0.242, -0.9666, 7.55e-08), (-0.6692, -0.7382, 7.55e-08), (-0.9008, -0.4259, 7.55e-08), (-0.9952, -0.04877, 7.55e-08), (0.7071, -0.7071, 0.25), (0.5556, -0.8315, 1.75), (1.0, -1.003e-07, 0.25), (0.9808, -0.1951, 1.75), (-0.7071, 0.7071, 0.25), (-0.5556, 0.8315, 1.75), (0.7071, 0.7071, 0.25), (0.8315, 0.5556, 1.75), (3.788e-07, 1.0, 0.25), (0.1951, 0.9808, 1.75), (-0.3827, -0.9239, 0.25), (-0.5556, -0.8315, 1.75), (0.3827, -0.9239, 0.25), (0.1951, -0.9808, 1.75), (-0.9239, -0.3827, 0.25), (-0.9808, -0.1951, 1.75), (0.9239, -0.3827, 0.25), (0.8315, -0.5556, 1.75), (0.9239, 0.3827, 0.25), (0.9808, 0.1951, 1.75), (0.3827, 0.9239, 0.25), (0.5556, 0.8315, 1.75), (-0.3827, 0.9239, 0.25), (-0.1951, 0.9808, 1.75), (-0.9239, 0.3827, 0.25), (-0.8315, 0.5556, 1.75), (-0.7071, -0.7071, 0.25), (-0.8315, -0.5556, 1.75), (1.404e-07, -1.0, 0.25), (-0.1951, -0.9808, 1.75), (-1.0, 0.0, 0.25), (-0.9808, 0.1951, 1.75)], [], [(4, 3, 12, 13), (6, 5, 14, 15), (8, 7, 16, 17), (2, 1, 10, 11), (12, 11, 20, 21), (13, 12, 21, 22), (14, 13, 22, 23), (15, 14, 23, 24), (16, 15, 24, 25), (17, 16, 25, 26), (11, 10, 401, 321, 481, 19, 20), (26, 25, 34, 35), (20, 19, 28, 29), (22, 21, 30, 31), (24, 23, 32, 33), (30, 29, 38, 39), (31, 30, 39, 40), (32, 31, 40, 41), (33, 32, 41, 42), (34, 33, 42, 43), (35, 34, 43, 44), (29, 28, 402, 322, 482, 37, 38), (44, 43, 52, 53), (38, 37, 46, 47), (40, 39, 48, 49), (42, 41, 50, 51), (49, 48, 57, 58), (50, 49, 58, 59), (51, 50, 59, 60), (52, 51, 60, 61), (53, 52, 61, 62), (47, 46, 403, 323, 483, 55, 56), (48, 47, 56, 57), (62, 61, 70, 71), (56, 55, 64, 65), (58, 57, 66, 67), (60, 59, 68, 69), (67, 66, 75, 76), (68, 67, 76, 77), (69, 68, 77, 78), (70, 69, 78, 79), (71, 70, 79, 80), (65, 64, 405, 325, 485, 73, 74), (66, 65, 74, 75), (80, 79, 88, 89), (74, 73, 82, 83), (76, 75, 84, 85), (78, 77, 86, 87), (86, 85, 94, 95), (87, 86, 95, 96), (88, 87, 96, 97), (89, 88, 97, 98), (83, 82, 410, 330, 490, 91, 92), (84, 83, 92, 93), (85, 84, 93, 94), (92, 91, 100, 101), (94, 93, 102, 103), (96, 95, 104, 105), (98, 97, 106, 107), (105, 104, 113, 114), (106, 105, 114, 115), (107, 106, 115, 116), (101, 100, 415, 335, 495, 109, 110), (102, 101, 110, 111), (103, 102, 111, 112), (104, 103, 112, 113), (110, 109, 118, 119), (112, 111, 120, 121), (114, 113, 122, 123), (116, 115, 124, 125), (123, 122, 131, 132), (124, 123, 132, 133), (125, 124, 133, 134), (119, 118, 420, 340, 500, 127, 128), (120, 119, 128, 129), (121, 120, 129, 130), (122, 121, 130, 131), (130, 129, 138, 139), (132, 131, 140, 141), (134, 133, 142, 143), (128, 127, 136, 137), (142, 141, 150, 151), (143, 142, 151, 152), (137, 136, 425, 345, 505, 145, 146), (138, 137, 146, 147), (139, 138, 147, 148), (140, 139, 148, 149), (141, 140, 149, 150), (148, 147, 156, 157), (150, 149, 158, 159), (152, 151, 160, 161), (324, 404, 530, 370), (146, 145, 154, 155), (160, 159, 168, 169), (161, 160, 169, 170), (327, 407, 532, 372), (155, 154, 430, 350, 510, 163, 164), (156, 155, 164, 165), (157, 156, 165, 166), (158, 157, 166, 167), (159, 158, 167, 168), (166, 165, 174, 175), (168, 167, 176, 177), (170, 169, 178, 179), (329, 409, 534, 374), (164, 163, 172, 173), (179, 178, 187, 188), (332, 412, 536, 376), (173, 172, 434, 354, 514, 181, 182), (174, 173, 182, 183), (175, 174, 183, 184), (176, 175, 184, 185), (177, 176, 185, 186), (178, 177, 186, 187), (186, 185, 194, 195), (188, 187, 196, 197), (334, 414, 538, 378), (182, 181, 190, 191), (184, 183, 192, 193), (337, 417, 540, 380), (191, 190, 439, 359, 519, 200, 201), (192, 191, 201, 202), (193, 192, 202, 203), (194, 193, 203, 204), (195, 194, 204, 205), (196, 195, 205, 206), (197, 196, 206, 207), (205, 204, 213, 214), (207, 206, 215, 216), (339, 419, 542, 382), (201, 200, 209, 210), (203, 202, 211, 212), (210, 209, 524, 364, 444, 218, 219), (211, 210, 219, 220), (212, 211, 220, 221), (213, 212, 221, 222), (214, 213, 222, 223), (215, 214, 223, 224), (216, 215, 224, 225), (342, 422, 544, 384), (223, 222, 231, 232), (225, 224, 233, 234), (344, 424, 546, 386), (219, 218, 227, 228), (221, 220, 229, 230), (228, 227, 525, 365, 445, 236, 237), (229, 228, 237, 238), (230, 229, 238, 239), (231, 230, 239, 240), (232, 231, 240, 241), (233, 232, 241, 242), (234, 233, 242, 243), (347, 427, 548, 388), (241, 240, 249, 250), (243, 242, 251, 252), (349, 429, 550, 390), (237, 236, 245, 246), (239, 238, 247, 248), (247, 246, 255, 256), (248, 247, 256, 257), (249, 248, 257, 258), (250, 249, 258, 259), (251, 250, 259, 260), (252, 251, 260, 261), (534, 409, 244, 235), (246, 245, 446, 366, 526, 254, 255), (261, 260, 269, 270), (355, 435, 554, 394), (255, 254, 263, 264), (257, 256, 265, 266), (259, 258, 267, 268), (266, 265, 274, 275), (267, 266, 275, 276), (268, 267, 276, 277), (269, 268, 277, 278), (270, 269, 278, 279), (357, 437, 556, 396), (264, 263, 447, 367, 527, 272, 273), (265, 264, 273, 274), (279, 278, 287, 288), (360, 440, 558, 398), (273, 272, 281, 282), (275, 274, 283, 284), (277, 276, 285, 286), (198, 8, 17), (198, 17, 26), (198, 26, 35), (198, 35, 44), (198, 44, 53), (198, 53, 62), (198, 62, 71), (198, 71, 80), (198, 80, 89), (198, 89, 98), (198, 98, 107), (198, 107, 116), (198, 116, 125), (198, 125, 134), (198, 134, 143), (198, 143, 152), (198, 152, 161), (198, 161, 170), (198, 170, 179), (198, 179, 188), (198, 188, 197), (198, 197, 207), (198, 207, 216), (198, 216, 225), (198, 225, 234), (198, 234, 243), (198, 243, 252), (198, 252, 261), (198, 261, 270), (198, 270, 279), (198, 279, 288), (284, 283, 3, 4), (285, 284, 4, 5), (286, 285, 5, 6), (287, 286, 6, 7), (288, 287, 7, 8), (362, 442, 560, 400), (198, 288, 8), (282, 281, 448, 368, 528, 1, 2), (283, 282, 2, 3), (518, 475, 315, 316), (516, 473, 313, 314), (503, 463, 303, 304), (539, 379, 338, 418), (502, 342, 384, 464), (136, 127, 547, 428), (509, 349, 390, 470), (517, 357, 396, 476), (520, 360, 398, 478), (552, 432, 226, 217), (154, 145, 531, 408), (46, 37, 533, 411), (109, 535, 413, 118), (82, 73, 537, 416), (209, 200, 541, 421), (303, 502, 464, 304), (91, 549, 431, 100), (64, 55, 551, 433), (315, 517, 476, 316), (227, 218, 557, 441), (10, 1, 559, 443), (319, 522, 480, 320), (522, 362, 400, 480), (399, 479, 523, 363), (559, 399, 363, 443), (317, 520, 478, 318), (397, 477, 521, 361), (558, 440, 63, 54), (557, 397, 361, 441), (281, 272, 543, 423), (556, 437, 27, 18), (555, 395, 358, 438), (313, 515, 474, 314), (515, 355, 394, 474), (553, 393, 356, 436), (28, 19, 553, 436), (311, 512, 472, 312), (512, 352, 392, 472), (391, 471, 513, 353), (551, 391, 353, 433), (352, 432, 552, 392), (309, 509, 470, 310), (389, 469, 511, 351), (536, 412, 171, 162), (549, 389, 351, 431), (307, 507, 468, 308), (387, 467, 508, 348), (507, 347, 388, 468), (532, 407, 135, 126), (547, 387, 348, 428), (305, 504, 466, 306), (504, 344, 386, 466), (385, 465, 506, 346), (545, 385, 346, 426), (172, 163, 545, 426), (543, 383, 343, 423), (263, 254, 555, 438), (301, 499, 462, 302), (499, 339, 382, 462), (381, 461, 501, 341), (541, 381, 341, 421), (299, 497, 460, 300), (437, 540, 36, 27), (379, 459, 498, 338), (497, 337, 380, 460), (245, 236, 539, 418), (297, 494, 458, 298), (494, 334, 378, 458), (377, 457, 496, 336), (537, 377, 336, 416), (295, 492, 456, 296), (492, 332, 376, 456), (375, 455, 493, 333), (535, 375, 333, 413), (293, 489, 454, 294), (489, 329, 374, 454), (373, 453, 491, 331), (533, 373, 331, 411), (291, 487, 452, 292), (487, 327, 372, 452), (371, 451, 488, 328), (531, 371, 328, 408), (289, 484, 450, 290), (484, 324, 370, 450), (369, 449, 486, 326), (529, 369, 326, 406), (190, 181, 529, 406), (486, 449, 289, 290), (488, 451, 291, 292), (491, 453, 293, 294), (493, 455, 295, 296), (496, 457, 297, 298), (498, 459, 299, 300), (501, 461, 301, 302), (383, 463, 503, 343), (506, 465, 305, 306), (508, 467, 307, 308), (511, 469, 309, 310), (513, 471, 311, 312), (393, 473, 516, 356), (395, 475, 518, 358), (521, 477, 317, 318), (523, 479, 319, 320), (554, 435, 262, 253), (544, 422, 9, 0), (538, 414, 208, 199), (530, 404, 99, 90), (550, 429, 189, 180), (548, 427, 153, 144), (546, 424, 117, 108), (553, 443, 363, 393), (473, 523, 320, 313), (515, 480, 400, 355), (435, 560, 271, 262), (442, 544, 0, 280), (522, 464, 384, 362), (479, 503, 304, 319), (559, 423, 343, 399), (543, 438, 358, 383), (555, 418, 338, 395), (475, 498, 300, 315), (517, 460, 380, 357), (540, 417, 45, 36), (422, 556, 18, 9), (502, 476, 396, 342), (463, 518, 316, 303), (539, 441, 361, 379), (459, 521, 318, 299), (497, 478, 398, 337), (417, 558, 54, 45), (440, 542, 72, 63), (520, 462, 382, 360), (477, 501, 302, 317), (557, 421, 341, 397), (541, 406, 326, 381), (461, 486, 290, 301), (499, 450, 370, 339), (419, 530, 90, 81), (404, 546, 108, 99), (484, 466, 386, 324), (449, 506, 306, 289), (529, 426, 346, 369), (533, 436, 356, 373), (453, 516, 314, 293), (489, 474, 394, 329), (409, 554, 253, 244), (432, 534, 235, 226), (512, 454, 374, 352), (471, 491, 294, 311), (551, 411, 331, 391), (537, 433, 353, 377), (457, 513, 312, 297), (494, 472, 392, 334), (414, 552, 217, 208), (429, 538, 199, 189), (509, 458, 378, 349), (469, 496, 298, 309), (549, 416, 336, 389), (535, 431, 351, 375), (455, 511, 310, 295), (492, 470, 390, 332), (412, 550, 180, 171), (427, 536, 162, 153), (507, 456, 376, 347), (467, 493, 296, 307), (547, 413, 333, 387), (531, 428, 348, 371), (451, 508, 308, 291), (487, 468, 388, 327), (407, 548, 144, 135), (424, 532, 126, 117), (504, 452, 372, 344), (465, 488, 292, 305), (545, 408, 328, 385), (542, 419, 81, 72), (560, 442, 280, 271)])
me_sphere.materials.append(mat_net_001)
me_sphere.use_remesh_preserve_volume = False
me_sphere.use_remesh_preserve_attributes = False
me_sphere.use_mirror_vertex_groups = False
me_sphere.update()

# ---- objects
ob_field_001 = bpy.data.objects.new('Field.001', None)
ob_field = bpy.data.objects.new('Field', None)
ob_sphere_002 = bpy.data.objects.new('Sphere.002', me_sphere_002)
ob_sphere_001 = bpy.data.objects.new('Sphere.001', me_sphere_001)
ob_sphere = bpy.data.objects.new('Sphere', me_sphere)
ob_lamp = bpy.data.objects.new('Lamp', light_lamp)
ob_camera = bpy.data.objects.new('Camera', cam_camera)

# ---- transforms, parenting, visibility, modifiers, constraints
ob_field_001.location = (-0.03081, -1.048, 1.223)
ob_field_001.empty_image_offset = (0.0, 0.0)
ob_field_001.lineart.crease_threshold = 0.0
ob_field.location = (-3.288, -5.377, 0.9249)
ob_field.rotation_euler = (1.886, 1.383, 1.501)
ob_field.empty_display_type = 'SINGLE_ARROW'
ob_field.empty_image_offset = (0.0, 0.0)
ob_field.lineart.crease_threshold = 0.0
ob_sphere_002.location = (-0.04196, -1.052, 0.4055)
ob_sphere_002.lineart.crease_threshold = 0.0
_vg = ob_sphere_002.vertex_groups.new(name='Top')
_m = ob_sphere_002.modifiers.new('Cloth', 'CLOTH')
_m.collision_settings.use_self_collision = True
ob_sphere_001.location = (-0.04196, -1.052, 0.4055)
ob_sphere_001.lineart.crease_threshold = 0.0
_vg = ob_sphere_001.vertex_groups.new(name='Top')
_m = ob_sphere_001.modifiers.new('Cloth', 'CLOTH')
_m.collision_settings.use_self_collision = True
ob_sphere.location = (-0.04196, -1.052, 0.4055)
ob_sphere.lineart.crease_threshold = 0.0
_vg = ob_sphere.vertex_groups.new(name='Top')
_m = ob_sphere.modifiers.new('Cloth', 'CLOTH')
_m.collision_settings.use_self_collision = True
ob_lamp.location = (4.076, 1.005, 5.904)
ob_lamp.rotation_euler = (0.6503, 0.05522, 1.866)
ob_lamp.lock_rotations_4d = False
ob_lamp.empty_display_type = 'ARROWS'
ob_lamp.color = (0.0, 0.0, 0.0, 0.0)
ob_lamp.lineart.crease_threshold = 0.0
ob_camera.location = (7.481, -6.508, 5.344)
ob_camera.rotation_euler = (1.109, 0.01082, 0.8149)
ob_camera.lock_rotations_4d = False
ob_camera.empty_display_type = 'ARROWS'
ob_camera.color = (0.0, 0.0, 0.0, 0.0)
ob_camera.display_type = 'WIRE'
ob_camera.lineart.crease_threshold = 0.0

# ---- collection membership
col_collection_1.objects.link(ob_field_001)
col_collection_1.objects.link(ob_field)
col_collection_1.objects.link(ob_sphere_002)
col_collection_1.objects.link(ob_sphere_001)
col_collection_1.objects.link(ob_sphere)
col_collection_1.objects.link(ob_lamp)
col_collection_1.objects.link(ob_camera)

# ---- scene / render settings (as saved in the file)
scene.camera = ob_camera
scene.frame_start = 1; scene.frame_end = 150; scene.frame_set(1)
scene.render.engine = 'BLENDER_EEVEE_NEXT'
scene.render.resolution_percentage = 50
scene.render.dither_intensity = 0.0
scene.cycles.use_denoising = False
scene.cycles.samples = 10
scene.cycles.sampling_pattern = 'TABULATED_SOBOL'
scene.cycles.light_sampling_threshold = 0.0
scene.cycles.use_adaptive_sampling = False
scene.cycles.use_light_tree = False
scene.cycles.blur_glossy = 0.0
scene.cycles.pixel_filter_type = 'GAUSSIAN'
scene.cycles.sample_clamp_indirect = 0.0
scene.view_settings.view_transform = 'Standard'
bpy.context.view_layer.update()
